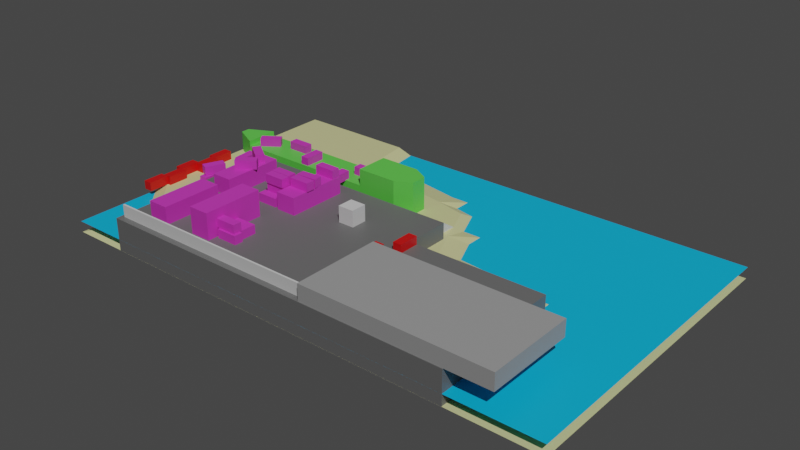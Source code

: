 # Source: 3dreferance.blend  (saved by Blender 2.92.15; exported with 4.5.12 LTS)
import bpy
from mathutils import Matrix  # noqa: F401  (used for matrix-valued properties, if any)

bpy.ops.wm.read_factory_settings(use_empty=True)
scene = bpy.context.scene
scene.name = 'Scene'

# ---- collections
col_collection = bpy.data.collections.new('Collection'); scene.collection.children.link(col_collection)

# ---- materials (node trees are filled in below, after node groups)
mat_material_004 = bpy.data.materials.new('Material.004')
mat_material_004.use_transparent_shadow = False
mat_material_003 = bpy.data.materials.new('Material.003')
mat_material_003.use_transparent_shadow = False
mat_material_002 = bpy.data.materials.new('Material.002')
mat_material_002.use_transparent_shadow = False
mat_material_001 = bpy.data.materials.new('Material.001')
mat_material_001.use_transparent_shadow = False
mat_material_006 = bpy.data.materials.new('Material.006')
mat_material_006.use_transparent_shadow = False
mat_material_008 = bpy.data.materials.new('Material.008')
mat_material_008.use_transparent_shadow = False
mat_material_007 = bpy.data.materials.new('Material.007')
mat_material_007.use_transparent_shadow = False

# ---- material node trees
mat_material_004.use_nodes = True; mat_material_004.node_tree.nodes.clear()
_N = mat_material_004.node_tree.nodes; _L = mat_material_004.node_tree.links
n0 = _N.new('ShaderNodeBsdfPrincipled'); n0.name = 'Principled BSDF'; n0.location = (10, 300)
n0.distribution = 'GGX'
n0.subsurface_method = 'BURLEY'
n0.inputs[0].default_value = (0.1519, 0.8, 0.09904, 1.0)
n0.inputs[3].default_value = 1.45
n0.inputs[27].default_value = (0.0, 0.0, 0.0, 1.0)
n0.inputs[28].default_value = 1.0
n1 = _N.new('ShaderNodeOutputMaterial'); n1.name = 'Material Output'; n1.location = (300, 300)
_L.new(n0.outputs[0], n1.inputs[0])
n1.is_active_output = True
mat_material_003.use_nodes = True; mat_material_003.node_tree.nodes.clear()
_N = mat_material_003.node_tree.nodes; _L = mat_material_003.node_tree.links
n0 = _N.new('ShaderNodeBsdfPrincipled'); n0.name = 'Principled BSDF'; n0.location = (10, 300)
n0.distribution = 'GGX'
n0.subsurface_method = 'BURLEY'
n0.inputs[0].default_value = (0.1734, 0.1734, 0.1734, 1.0)
n0.inputs[3].default_value = 1.45
n0.inputs[27].default_value = (0.0, 0.0, 0.0, 1.0)
n0.inputs[28].default_value = 1.0
n1 = _N.new('ShaderNodeOutputMaterial'); n1.name = 'Material Output'; n1.location = (300, 300)
_L.new(n0.outputs[0], n1.inputs[0])
n1.is_active_output = True
mat_material_002.use_nodes = True; mat_material_002.node_tree.nodes.clear()
_N = mat_material_002.node_tree.nodes; _L = mat_material_002.node_tree.links
n0 = _N.new('ShaderNodeBsdfPrincipled'); n0.name = 'Principled BSDF'; n0.location = (10, 300)
n0.distribution = 'GGX'
n0.subsurface_method = 'BURLEY'
n0.inputs[0].default_value = (0.402, 0.402, 0.402, 1.0)
n0.inputs[3].default_value = 1.45
n0.inputs[27].default_value = (0.0, 0.0, 0.0, 1.0)
n0.inputs[28].default_value = 1.0
n1 = _N.new('ShaderNodeOutputMaterial'); n1.name = 'Material Output'; n1.location = (300, 300)
_L.new(n0.outputs[0], n1.inputs[0])
n1.is_active_output = True
mat_material_001.use_nodes = True; mat_material_001.node_tree.nodes.clear()
_N = mat_material_001.node_tree.nodes; _L = mat_material_001.node_tree.links
n0 = _N.new('ShaderNodeBsdfPrincipled'); n0.name = 'Principled BSDF'; n0.location = (10, 300)
n0.distribution = 'GGX'
n0.subsurface_method = 'BURLEY'
n0.inputs[0].default_value = (0.8, 0.00494, 0.00494, 1.0)
n0.inputs[3].default_value = 1.45
n0.inputs[27].default_value = (0.0, 0.0, 0.0, 1.0)
n0.inputs[28].default_value = 1.0
n1 = _N.new('ShaderNodeOutputMaterial'); n1.name = 'Material Output'; n1.location = (300, 300)
_L.new(n0.outputs[0], n1.inputs[0])
n1.is_active_output = True
mat_material_006.use_nodes = True; mat_material_006.node_tree.nodes.clear()
_N = mat_material_006.node_tree.nodes; _L = mat_material_006.node_tree.links
n0 = _N.new('ShaderNodeBsdfPrincipled'); n0.name = 'Principled BSDF'; n0.location = (10, 300)
n0.distribution = 'GGX'
n0.subsurface_method = 'BURLEY'
n0.inputs[0].default_value = (0.8, 0.05533, 0.6358, 1.0)
n0.inputs[3].default_value = 1.45
n0.inputs[27].default_value = (0.0, 0.0, 0.0, 1.0)
n0.inputs[28].default_value = 1.0
n1 = _N.new('ShaderNodeOutputMaterial'); n1.name = 'Material Output'; n1.location = (300, 300)
_L.new(n0.outputs[0], n1.inputs[0])
n1.is_active_output = True
mat_material_008.use_nodes = True; mat_material_008.node_tree.nodes.clear()
_N = mat_material_008.node_tree.nodes; _L = mat_material_008.node_tree.links
n0 = _N.new('ShaderNodeBsdfPrincipled'); n0.name = 'Principled BSDF'; n0.location = (10, 300)
n0.distribution = 'GGX'
n0.subsurface_method = 'BURLEY'
n0.inputs[0].default_value = (0.8, 0.7879, 0.3819, 1.0)
n0.inputs[3].default_value = 1.45
n0.inputs[27].default_value = (0.0, 0.0, 0.0, 1.0)
n0.inputs[28].default_value = 1.0
n1 = _N.new('ShaderNodeOutputMaterial'); n1.name = 'Material Output'; n1.location = (300, 300)
_L.new(n0.outputs[0], n1.inputs[0])
n1.is_active_output = True
mat_material_007.use_nodes = True; mat_material_007.node_tree.nodes.clear()
_N = mat_material_007.node_tree.nodes; _L = mat_material_007.node_tree.links
n0 = _N.new('ShaderNodeBsdfPrincipled'); n0.name = 'Principled BSDF'; n0.location = (10, 300)
n0.distribution = 'GGX'
n0.subsurface_method = 'BURLEY'
n0.inputs[0].default_value = (0.00306, 0.5729, 1.0, 1.0)
n0.inputs[3].default_value = 1.45
n0.inputs[27].default_value = (0.0, 0.0, 0.0, 1.0)
n0.inputs[28].default_value = 1.0
n1 = _N.new('ShaderNodeOutputMaterial'); n1.name = 'Material Output'; n1.location = (300, 300)
_L.new(n0.outputs[0], n1.inputs[0])
n1.is_active_output = True

# ---- world
world_world = bpy.data.worlds.new('World'); scene.world = world_world
world_world.use_nodes = True; world_world.node_tree.nodes.clear()
_N = world_world.node_tree.nodes; _L = world_world.node_tree.links
n0 = _N.new('ShaderNodeOutputWorld'); n0.name = 'World Output'; n0.location = (300, 300)
n1 = _N.new('ShaderNodeBackground'); n1.name = 'Background'; n1.location = (10, 300)
n1.inputs[0].default_value = (0.05088, 0.05088, 0.05088, 1.0)
_L.new(n1.outputs[0], n0.inputs[0])
n0.is_active_output = True
world_world.color = (0.05088, 0.05088, 0.05088)
world_world.use_sun_shadow = False
world_world.sun_shadow_jitter_overblur = 0.0

# ---- lights
light_sun = bpy.data.lights.new('Sun', 'SUN')
light_sun.transmission_factor = 0.0
light_sun.angle = 0.0
light_sun.energy = 2.0
light_sun.shadow_soft_size = 0.125

# ---- meshes
me_cube_001 = bpy.data.meshes.new('Cube.001')
me_cube_001.from_pydata([(-1.0, -2.097, -1.0), (-1.0, -2.097, 1.0), (-1.0, 2.097, -1.0), (-1.0, 2.097, 1.0), (1.0, -1.0, -1.0), (1.0, -1.0, 1.0), (1.0, 1.0, -1.0), (1.0, 1.0, 1.0), (-24.55, 2.097, -1.0), (-24.55, -2.097, -1.0), (-24.55, -2.097, 1.0), (-24.55, 2.097, 1.0), (-27.59, 0.5628, -1.0), (-27.59, -0.5628, -1.0), (-27.59, -0.5628, 1.0), (-27.59, 0.5628, 1.0), (-6.074, -2.097, -1.0), (-6.074, 2.097, -1.0), (-6.074, 2.097, 1.0), (-6.074, -2.097, 1.0), (-1.0, -2.097, 3.066), (-1.0, 2.097, 3.066), (1.0, 1.0, 3.066), (1.0, -1.0, 3.066), (-6.074, 2.097, 3.066), (-6.074, -2.097, 3.066), (-24.55, -2.097, 1.579), (-24.55, 2.097, 1.579), (-27.59, -0.5628, 1.579), (-27.59, 0.5628, 1.579)], [], [(17, 16, 9, 8), (2, 3, 7, 6), (6, 7, 5, 4), (4, 5, 1, 0), (2, 6, 4, 0), (19, 1, 20, 25), (15, 14, 28, 29), (18, 17, 8, 11), (16, 19, 10, 9), (19, 18, 11, 10), (13, 14, 15, 12), (8, 9, 13, 12), (11, 8, 12, 15), (9, 10, 14, 13), (1, 5, 23, 20), (0, 1, 19, 16), (3, 2, 17, 18), (2, 0, 16, 17), (22, 21, 20, 23), (20, 21, 24, 25), (3, 18, 24, 21), (7, 3, 21, 22), (18, 19, 25, 24), (5, 7, 22, 23), (26, 27, 29, 28), (10, 11, 27, 26), (14, 10, 26, 28), (11, 15, 29, 27)])
_uv = me_cube_001.uv_layers.new(name='UVMap')
_uv.uv.foreach_set('vector', [0.125, 0.5, 0.125, 0.75, 0.125, 0.75, 0.125, 0.5, 0.375, 0.25, 0.625, 0.25, 0.625, 0.5, 0.375, 0.5, 0.375, 0.5, 0.625, 0.5, 0.625, 0.75, 0.375, 0.75, 0.375, 0.75, 0.625, 0.75, 0.625, 1.0, 0.375, 1.0, 0.125, 0.5, 0.375, 0.5, 0.375, 0.75, 0.125, 0.75, 0.625, 1.0, 0.625, 1.0, 0.625, 1.0, 0.625, 1.0, 0.625, 0.25, 0.625, 0.0, 0.625, 0.0, 0.625, 0.25, 0.625, 0.25, 0.375, 0.25, 0.375, 0.25, 0.625, 0.25, 0.375, 1.0, 0.625, 1.0, 0.625, 1.0, 0.375, 1.0, 0.875, 0.75, 0.875, 0.5, 0.875, 0.5, 0.875, 0.75, 0.375, 0.0, 0.625, 0.0, 0.625, 0.25, 0.375, 0.25, 0.125, 0.5, 0.125, 0.75, 0.125, 0.75, 0.125, 0.5, 0.625, 0.25, 0.375, 0.25, 0.375, 0.25, 0.625, 0.25, 0.375, 1.0, 0.625, 1.0, 0.625, 1.0, 0.375, 1.0, 0.625, 1.0, 0.625, 0.75, 0.625, 0.75, 0.625, 1.0, 0.375, 1.0, 0.625, 1.0, 0.625, 1.0, 0.375, 1.0, 0.625, 0.25, 0.375, 0.25, 0.375, 0.25, 0.625, 0.25, 0.125, 0.5, 0.125, 0.75, 0.125, 0.75, 0.125, 0.5, 0.625, 0.5, 0.875, 0.5, 0.875, 0.75, 0.625, 0.75, 0.875, 0.75, 0.875, 0.5, 0.875, 0.5, 0.875, 0.75, 0.625, 0.25, 0.625, 0.25, 0.625, 0.25, 0.625, 0.25, 0.625, 0.5, 0.625, 0.25, 0.625, 0.25, 0.625, 0.5, 0.875, 0.5, 0.875, 0.75, 0.875, 0.75, 0.875, 0.5, 0.625, 0.75, 0.625, 0.5, 0.625, 0.5, 0.625, 0.75, 0.875, 0.75, 0.875, 0.5, 0.875, 0.5, 0.875, 0.75, 0.875, 0.75, 0.875, 0.5, 0.875, 0.5, 0.875, 0.75, 0.625, 1.0, 0.625, 1.0, 0.625, 1.0, 0.625, 1.0, 0.625, 0.25, 0.625, 0.25, 0.625, 0.25, 0.625, 0.25])
me_cube_001.materials.append(mat_material_004)
me_cube_001.use_remesh_fix_poles = True
me_cube_001.use_remesh_preserve_attributes = False
me_cube_001.use_mirror_vertex_groups = False
me_cube_001.update()
me_cube_002 = bpy.data.meshes.new('Cube.002')
me_cube_002.from_pydata([(-20.26, -15.91, -3.112), (-20.26, -15.91, 1.0), (-20.26, 6.114, -1.0), (-20.26, 6.114, 1.0), (7.952, -15.91, -3.112), (7.952, -15.91, 1.0), (7.952, 6.114, -1.0), (7.952, 6.114, 1.0), (-20.26, 0.3662, -3.112), (-20.26, 0.3662, 1.0), (7.952, 0.3662, -3.112), (7.952, 0.3662, 1.0), (24.86, 0.3662, 1.0), (24.86, -15.91, 1.0), (24.86, -15.91, -3.112), (24.86, 0.3662, -3.112)], [], [(8, 9, 3, 2), (2, 3, 7, 6), (5, 4, 14, 13), (4, 5, 1, 0), (8, 10, 4, 0), (11, 9, 1, 5), (7, 3, 9, 11), (2, 6, 10, 8), (6, 7, 11, 10), (0, 1, 9, 8), (15, 12, 13, 14), (10, 11, 12, 15), (4, 10, 15, 14), (11, 5, 13, 12)])
_uv = me_cube_002.uv_layers.new(name='UVMap')
_uv.uv.foreach_set('vector', [0.375, 0.1848, 0.625, 0.1848, 0.625, 0.25, 0.375, 0.25, 0.375, 0.25, 0.625, 0.25, 0.625, 0.5, 0.375, 0.5, 0.625, 0.75, 0.375, 0.75, 0.375, 0.75, 0.625, 0.75, 0.375, 0.75, 0.625, 0.75, 0.625, 1.0, 0.375, 1.0, 0.125, 0.5652, 0.375, 0.5652, 0.375, 0.75, 0.125, 0.75, 0.625, 0.5652, 0.875, 0.5652, 0.875, 0.75, 0.625, 0.75, 0.625, 0.5, 0.875, 0.5, 0.875, 0.5652, 0.625, 0.5652, 0.125, 0.5, 0.375, 0.5, 0.375, 0.5652, 0.125, 0.5652, 0.375, 0.5, 0.625, 0.5, 0.625, 0.5652, 0.375, 0.5652, 0.375, 0.0, 0.625, 0.0, 0.625, 0.1848, 0.375, 0.1848, 0.375, 0.5652, 0.625, 0.5652, 0.625, 0.75, 0.375, 0.75, 0.375, 0.5652, 0.625, 0.5652, 0.625, 0.5652, 0.375, 0.5652, 0.375, 0.75, 0.375, 0.5652, 0.375, 0.5652, 0.375, 0.75, 0.625, 0.5652, 0.625, 0.75, 0.625, 0.75, 0.625, 0.5652])
me_cube_002.materials.append(mat_material_003)
me_cube_002.use_remesh_fix_poles = True
me_cube_002.use_remesh_preserve_attributes = False
me_cube_002.use_mirror_vertex_groups = False
me_cube_002.update()
me_cube_003 = bpy.data.meshes.new('Cube.003')
me_cube_003.from_pydata([(-1.0, -9.964, -1.0), (-1.0, -9.964, 1.0), (-1.0, 1.0, -1.0), (-1.0, 1.0, 1.0), (21.91, -9.964, -1.0), (21.91, -9.964, 1.0), (21.91, 1.0, -1.0), (21.91, 1.0, 1.0)], [], [(0, 1, 3, 2), (2, 3, 7, 6), (6, 7, 5, 4), (4, 5, 1, 0), (2, 6, 4, 0), (7, 3, 1, 5)])
_uv = me_cube_003.uv_layers.new(name='UVMap')
_uv.uv.foreach_set('vector', [0.375, 0.0, 0.625, 0.0, 0.625, 0.25, 0.375, 0.25, 0.375, 0.25, 0.625, 0.25, 0.625, 0.5, 0.375, 0.5, 0.375, 0.5, 0.625, 0.5, 0.625, 0.75, 0.375, 0.75, 0.375, 0.75, 0.625, 0.75, 0.625, 1.0, 0.375, 1.0, 0.125, 0.5, 0.375, 0.5, 0.375, 0.75, 0.125, 0.75, 0.625, 0.5, 0.875, 0.5, 0.875, 0.75, 0.625, 0.75])
me_cube_003.materials.append(mat_material_002)
me_cube_003.use_remesh_fix_poles = True
me_cube_003.use_remesh_preserve_attributes = False
me_cube_003.use_mirror_vertex_groups = False
me_cube_003.update()
me_cube_004 = bpy.data.meshes.new('Cube.004')
me_cube_004.from_pydata([(-1.0, -1.0, -1.0), (-1.0, -1.0, 1.0), (-1.0, 1.0, -1.0), (-1.0, 1.0, 1.0), (1.0, -1.0, -1.0), (1.0, -1.0, 1.0), (1.0, 1.0, -1.0), (1.0, 1.0, 1.0)], [], [(0, 1, 3, 2), (2, 3, 7, 6), (6, 7, 5, 4), (4, 5, 1, 0), (2, 6, 4, 0), (7, 3, 1, 5)])
_uv = me_cube_004.uv_layers.new(name='UVMap')
_uv.uv.foreach_set('vector', [0.375, 0.0, 0.625, 0.0, 0.625, 0.25, 0.375, 0.25, 0.375, 0.25, 0.625, 0.25, 0.625, 0.5, 0.375, 0.5, 0.375, 0.5, 0.625, 0.5, 0.625, 0.75, 0.375, 0.75, 0.375, 0.75, 0.625, 0.75, 0.625, 1.0, 0.375, 1.0, 0.125, 0.5, 0.375, 0.5, 0.375, 0.75, 0.125, 0.75, 0.625, 0.5, 0.875, 0.5, 0.875, 0.75, 0.625, 0.75])
me_cube_004.use_remesh_fix_poles = True
me_cube_004.use_remesh_preserve_attributes = False
me_cube_004.use_mirror_vertex_groups = False
me_cube_004.update()
me_cube_006 = bpy.data.meshes.new('Cube.006')
me_cube_006.from_pydata([(-0.07876, -3.83, -1.0), (-0.07876, -3.83, 1.0), (-0.07876, 1.0, -1.0), (-0.07876, 1.0, 1.0), (1.921, -3.83, -1.0), (1.921, -3.83, 1.0), (1.921, 1.0, -1.0), (1.921, 1.0, 1.0)], [], [(0, 1, 3, 2), (2, 3, 7, 6), (6, 7, 5, 4), (4, 5, 1, 0), (2, 6, 4, 0), (7, 3, 1, 5)])
_uv = me_cube_006.uv_layers.new(name='UVMap')
_uv.uv.foreach_set('vector', [0.375, 0.0, 0.625, 0.0, 0.625, 0.25, 0.375, 0.25, 0.375, 0.25, 0.625, 0.25, 0.625, 0.5, 0.375, 0.5, 0.375, 0.5, 0.625, 0.5, 0.625, 0.75, 0.375, 0.75, 0.375, 0.75, 0.625, 0.75, 0.625, 1.0, 0.375, 1.0, 0.125, 0.5, 0.375, 0.5, 0.375, 0.75, 0.125, 0.75, 0.625, 0.5, 0.875, 0.5, 0.875, 0.75, 0.625, 0.75])
me_cube_006.materials.append(mat_material_001)
me_cube_006.use_remesh_fix_poles = True
me_cube_006.use_remesh_preserve_attributes = False
me_cube_006.use_mirror_vertex_groups = False
me_cube_006.update()
me_cube_007 = bpy.data.meshes.new('Cube.007')
me_cube_007.from_pydata([(-0.07876, -3.83, -1.0), (-0.07876, -3.83, 1.0), (-0.07876, 1.0, -1.0), (-0.07876, 1.0, 1.0), (1.921, -3.83, -1.0), (1.921, -3.83, 1.0), (1.921, 1.0, -1.0), (1.921, 1.0, 1.0)], [], [(0, 1, 3, 2), (2, 3, 7, 6), (6, 7, 5, 4), (4, 5, 1, 0), (2, 6, 4, 0), (7, 3, 1, 5)])
_uv = me_cube_007.uv_layers.new(name='UVMap')
_uv.uv.foreach_set('vector', [0.375, 0.0, 0.625, 0.0, 0.625, 0.25, 0.375, 0.25, 0.375, 0.25, 0.625, 0.25, 0.625, 0.5, 0.375, 0.5, 0.375, 0.5, 0.625, 0.5, 0.625, 0.75, 0.375, 0.75, 0.375, 0.75, 0.625, 0.75, 0.625, 1.0, 0.375, 1.0, 0.125, 0.5, 0.375, 0.5, 0.375, 0.75, 0.125, 0.75, 0.625, 0.5, 0.875, 0.5, 0.875, 0.75, 0.625, 0.75])
me_cube_007.materials.append(mat_material_001)
me_cube_007.use_remesh_fix_poles = True
me_cube_007.use_remesh_preserve_attributes = False
me_cube_007.use_mirror_vertex_groups = False
me_cube_007.update()
me_cube_010 = bpy.data.meshes.new('Cube.010')
me_cube_010.from_pydata([(-0.07876, -3.83, -1.0), (-0.07876, -3.83, 1.0), (-0.07876, 1.0, -1.0), (-0.07876, 1.0, 1.0), (1.921, -3.83, -1.0), (1.921, -3.83, 1.0), (1.921, 1.0, -1.0), (1.921, 1.0, 1.0)], [], [(0, 1, 3, 2), (2, 3, 7, 6), (6, 7, 5, 4), (4, 5, 1, 0), (2, 6, 4, 0), (7, 3, 1, 5)])
_uv = me_cube_010.uv_layers.new(name='UVMap')
_uv.uv.foreach_set('vector', [0.375, 0.0, 0.625, 0.0, 0.625, 0.25, 0.375, 0.25, 0.375, 0.25, 0.625, 0.25, 0.625, 0.5, 0.375, 0.5, 0.375, 0.5, 0.625, 0.5, 0.625, 0.75, 0.375, 0.75, 0.375, 0.75, 0.625, 0.75, 0.625, 1.0, 0.375, 1.0, 0.125, 0.5, 0.375, 0.5, 0.375, 0.75, 0.125, 0.75, 0.625, 0.5, 0.875, 0.5, 0.875, 0.75, 0.625, 0.75])
me_cube_010.materials.append(mat_material_006)
me_cube_010.use_remesh_fix_poles = True
me_cube_010.use_remesh_preserve_attributes = False
me_cube_010.use_mirror_vertex_groups = False
me_cube_010.update()
me_cube_011 = bpy.data.meshes.new('Cube.011')
me_cube_011.from_pydata([(-0.07876, -3.83, -1.0), (-0.07876, -3.83, 1.0), (-0.07876, 1.0, -1.0), (-0.07876, 1.0, 1.0), (1.921, -3.83, -1.0), (1.921, -3.83, 1.0), (1.921, 1.0, -1.0), (1.921, 1.0, 1.0)], [], [(0, 1, 3, 2), (2, 3, 7, 6), (6, 7, 5, 4), (4, 5, 1, 0), (2, 6, 4, 0), (7, 3, 1, 5)])
_uv = me_cube_011.uv_layers.new(name='UVMap')
_uv.uv.foreach_set('vector', [0.375, 0.0, 0.625, 0.0, 0.625, 0.25, 0.375, 0.25, 0.375, 0.25, 0.625, 0.25, 0.625, 0.5, 0.375, 0.5, 0.375, 0.5, 0.625, 0.5, 0.625, 0.75, 0.375, 0.75, 0.375, 0.75, 0.625, 0.75, 0.625, 1.0, 0.375, 1.0, 0.125, 0.5, 0.375, 0.5, 0.375, 0.75, 0.125, 0.75, 0.625, 0.5, 0.875, 0.5, 0.875, 0.75, 0.625, 0.75])
me_cube_011.materials.append(mat_material_006)
me_cube_011.use_remesh_fix_poles = True
me_cube_011.use_remesh_preserve_attributes = False
me_cube_011.use_mirror_vertex_groups = False
me_cube_011.update()
me_cube_012 = bpy.data.meshes.new('Cube.012')
me_cube_012.from_pydata([(-0.07876, -3.83, -1.0), (-0.07876, -3.83, 1.0), (-0.07876, 1.0, -1.0), (-0.07876, 1.0, 1.0), (1.921, -3.83, -1.0), (1.921, -3.83, 1.0), (1.921, 1.0, -1.0), (1.921, 1.0, 1.0)], [], [(0, 1, 3, 2), (2, 3, 7, 6), (6, 7, 5, 4), (4, 5, 1, 0), (2, 6, 4, 0), (7, 3, 1, 5)])
_uv = me_cube_012.uv_layers.new(name='UVMap')
_uv.uv.foreach_set('vector', [0.375, 0.0, 0.625, 0.0, 0.625, 0.25, 0.375, 0.25, 0.375, 0.25, 0.625, 0.25, 0.625, 0.5, 0.375, 0.5, 0.375, 0.5, 0.625, 0.5, 0.625, 0.75, 0.375, 0.75, 0.375, 0.75, 0.625, 0.75, 0.625, 1.0, 0.375, 1.0, 0.125, 0.5, 0.375, 0.5, 0.375, 0.75, 0.125, 0.75, 0.625, 0.5, 0.875, 0.5, 0.875, 0.75, 0.625, 0.75])
me_cube_012.materials.append(mat_material_006)
me_cube_012.use_remesh_fix_poles = True
me_cube_012.use_remesh_preserve_attributes = False
me_cube_012.use_mirror_vertex_groups = False
me_cube_012.update()
me_cube_013 = bpy.data.meshes.new('Cube.013')
me_cube_013.from_pydata([(-0.07876, -3.83, -1.0), (-0.07876, -3.83, 1.0), (-0.07876, 1.0, -1.0), (-0.07876, 1.0, 1.0), (1.921, -3.83, -1.0), (1.921, -3.83, 1.0), (1.921, 1.0, -1.0), (1.921, 1.0, 1.0)], [], [(0, 1, 3, 2), (2, 3, 7, 6), (6, 7, 5, 4), (4, 5, 1, 0), (2, 6, 4, 0), (7, 3, 1, 5)])
_uv = me_cube_013.uv_layers.new(name='UVMap')
_uv.uv.foreach_set('vector', [0.375, 0.0, 0.625, 0.0, 0.625, 0.25, 0.375, 0.25, 0.375, 0.25, 0.625, 0.25, 0.625, 0.5, 0.375, 0.5, 0.375, 0.5, 0.625, 0.5, 0.625, 0.75, 0.375, 0.75, 0.375, 0.75, 0.625, 0.75, 0.625, 1.0, 0.375, 1.0, 0.125, 0.5, 0.375, 0.5, 0.375, 0.75, 0.125, 0.75, 0.625, 0.5, 0.875, 0.5, 0.875, 0.75, 0.625, 0.75])
me_cube_013.materials.append(mat_material_006)
me_cube_013.use_remesh_fix_poles = True
me_cube_013.use_remesh_preserve_attributes = False
me_cube_013.use_mirror_vertex_groups = False
me_cube_013.update()
me_cube_014 = bpy.data.meshes.new('Cube.014')
me_cube_014.from_pydata([(-0.07876, -3.83, -1.0), (-0.07876, -3.83, 1.0), (-0.07876, 1.0, -1.0), (-0.07876, 1.0, 1.0), (1.921, -3.83, -1.0), (1.921, -3.83, 1.0), (1.921, 1.0, -1.0), (1.921, 1.0, 1.0)], [], [(0, 1, 3, 2), (2, 3, 7, 6), (6, 7, 5, 4), (4, 5, 1, 0), (2, 6, 4, 0), (7, 3, 1, 5)])
_uv = me_cube_014.uv_layers.new(name='UVMap')
_uv.uv.foreach_set('vector', [0.375, 0.0, 0.625, 0.0, 0.625, 0.25, 0.375, 0.25, 0.375, 0.25, 0.625, 0.25, 0.625, 0.5, 0.375, 0.5, 0.375, 0.5, 0.625, 0.5, 0.625, 0.75, 0.375, 0.75, 0.375, 0.75, 0.625, 0.75, 0.625, 1.0, 0.375, 1.0, 0.125, 0.5, 0.375, 0.5, 0.375, 0.75, 0.125, 0.75, 0.625, 0.5, 0.875, 0.5, 0.875, 0.75, 0.625, 0.75])
me_cube_014.materials.append(mat_material_006)
me_cube_014.use_remesh_fix_poles = True
me_cube_014.use_remesh_preserve_attributes = False
me_cube_014.use_mirror_vertex_groups = False
me_cube_014.update()
me_cube_015 = bpy.data.meshes.new('Cube.015')
me_cube_015.from_pydata([(-0.07876, -3.83, -1.0), (-0.07876, -3.83, 1.0), (-0.07876, 1.0, -1.0), (-0.07876, 1.0, 1.0), (1.921, -3.83, -1.0), (1.921, -3.83, 1.0), (1.921, 1.0, -1.0), (1.921, 1.0, 1.0)], [], [(0, 1, 3, 2), (2, 3, 7, 6), (6, 7, 5, 4), (4, 5, 1, 0), (2, 6, 4, 0), (7, 3, 1, 5)])
_uv = me_cube_015.uv_layers.new(name='UVMap')
_uv.uv.foreach_set('vector', [0.375, 0.0, 0.625, 0.0, 0.625, 0.25, 0.375, 0.25, 0.375, 0.25, 0.625, 0.25, 0.625, 0.5, 0.375, 0.5, 0.375, 0.5, 0.625, 0.5, 0.625, 0.75, 0.375, 0.75, 0.375, 0.75, 0.625, 0.75, 0.625, 1.0, 0.375, 1.0, 0.125, 0.5, 0.375, 0.5, 0.375, 0.75, 0.125, 0.75, 0.625, 0.5, 0.875, 0.5, 0.875, 0.75, 0.625, 0.75])
me_cube_015.materials.append(mat_material_006)
me_cube_015.use_remesh_fix_poles = True
me_cube_015.use_remesh_preserve_attributes = False
me_cube_015.use_mirror_vertex_groups = False
me_cube_015.update()
me_cube_016 = bpy.data.meshes.new('Cube.016')
me_cube_016.from_pydata([(-0.07876, -3.83, -1.0), (-0.07876, -3.83, 1.0), (-0.07876, 1.0, -1.0), (-0.07876, 1.0, 1.0), (1.921, -3.83, -1.0), (1.921, -3.83, 1.0), (1.921, 1.0, -1.0), (1.921, 1.0, 1.0)], [], [(0, 1, 3, 2), (2, 3, 7, 6), (6, 7, 5, 4), (4, 5, 1, 0), (2, 6, 4, 0), (7, 3, 1, 5)])
_uv = me_cube_016.uv_layers.new(name='UVMap')
_uv.uv.foreach_set('vector', [0.375, 0.0, 0.625, 0.0, 0.625, 0.25, 0.375, 0.25, 0.375, 0.25, 0.625, 0.25, 0.625, 0.5, 0.375, 0.5, 0.375, 0.5, 0.625, 0.5, 0.625, 0.75, 0.375, 0.75, 0.375, 0.75, 0.625, 0.75, 0.625, 1.0, 0.375, 1.0, 0.125, 0.5, 0.375, 0.5, 0.375, 0.75, 0.125, 0.75, 0.625, 0.5, 0.875, 0.5, 0.875, 0.75, 0.625, 0.75])
me_cube_016.materials.append(mat_material_006)
me_cube_016.use_remesh_fix_poles = True
me_cube_016.use_remesh_preserve_attributes = False
me_cube_016.use_mirror_vertex_groups = False
me_cube_016.update()
me_cube_017 = bpy.data.meshes.new('Cube.017')
me_cube_017.from_pydata([(-0.07876, -3.83, -1.0), (-0.07876, -3.83, 1.0), (-0.07876, 1.0, -1.0), (-0.07876, 1.0, 1.0), (1.921, -3.83, -1.0), (1.921, -3.83, 1.0), (1.921, 1.0, -1.0), (1.921, 1.0, 1.0)], [], [(0, 1, 3, 2), (2, 3, 7, 6), (6, 7, 5, 4), (4, 5, 1, 0), (2, 6, 4, 0), (7, 3, 1, 5)])
_uv = me_cube_017.uv_layers.new(name='UVMap')
_uv.uv.foreach_set('vector', [0.375, 0.0, 0.625, 0.0, 0.625, 0.25, 0.375, 0.25, 0.375, 0.25, 0.625, 0.25, 0.625, 0.5, 0.375, 0.5, 0.375, 0.5, 0.625, 0.5, 0.625, 0.75, 0.375, 0.75, 0.375, 0.75, 0.625, 0.75, 0.625, 1.0, 0.375, 1.0, 0.125, 0.5, 0.375, 0.5, 0.375, 0.75, 0.125, 0.75, 0.625, 0.5, 0.875, 0.5, 0.875, 0.75, 0.625, 0.75])
me_cube_017.materials.append(mat_material_006)
me_cube_017.use_remesh_fix_poles = True
me_cube_017.use_remesh_preserve_attributes = False
me_cube_017.use_mirror_vertex_groups = False
me_cube_017.update()
me_cube_018 = bpy.data.meshes.new('Cube.018')
me_cube_018.from_pydata([(-0.07876, -3.83, -1.0), (-0.07876, -3.83, 1.0), (-0.07876, 1.0, -1.0), (-0.07876, 1.0, 1.0), (1.921, -3.83, -1.0), (1.921, -3.83, 1.0), (1.921, 1.0, -1.0), (1.921, 1.0, 1.0)], [], [(0, 1, 3, 2), (2, 3, 7, 6), (6, 7, 5, 4), (4, 5, 1, 0), (2, 6, 4, 0), (7, 3, 1, 5)])
_uv = me_cube_018.uv_layers.new(name='UVMap')
_uv.uv.foreach_set('vector', [0.375, 0.0, 0.625, 0.0, 0.625, 0.25, 0.375, 0.25, 0.375, 0.25, 0.625, 0.25, 0.625, 0.5, 0.375, 0.5, 0.375, 0.5, 0.625, 0.5, 0.625, 0.75, 0.375, 0.75, 0.375, 0.75, 0.625, 0.75, 0.625, 1.0, 0.375, 1.0, 0.125, 0.5, 0.375, 0.5, 0.375, 0.75, 0.125, 0.75, 0.625, 0.5, 0.875, 0.5, 0.875, 0.75, 0.625, 0.75])
me_cube_018.materials.append(mat_material_006)
me_cube_018.use_remesh_fix_poles = True
me_cube_018.use_remesh_preserve_attributes = False
me_cube_018.use_mirror_vertex_groups = False
me_cube_018.update()
me_cube_005 = bpy.data.meshes.new('Cube.005')
me_cube_005.from_pydata([(-2.0, -1.0, -1.0), (-2.0, 1.0, -1.0), (1.0, -1.0, -1.0), (1.0, -1.0, 1.0), (1.0, 1.0, -1.0), (1.0, 1.0, 1.0)], [], [(2, 3, 0), (4, 5, 3, 2), (5, 1, 0, 3), (1, 4, 2, 0), (4, 1, 5)])
_uv = me_cube_005.uv_layers.new(name='UVMap')
_uv.uv.foreach_set('vector', [0.375, 0.75, 0.625, 0.75, 0.375, 1.0, 0.375, 0.5, 0.625, 0.5, 0.625, 0.75, 0.375, 0.75, 0.625, 0.5, 0.375, 0.25, 0.375, 1.0, 0.625, 0.75, 0.125, 0.5, 0.375, 0.5, 0.375, 0.75, 0.125, 0.75, 0.375, 0.5, 0.375, 0.25, 0.625, 0.5])
me_cube_005.use_remesh_fix_poles = True
me_cube_005.use_remesh_preserve_attributes = False
me_cube_005.use_mirror_vertex_groups = False
me_cube_005.update()
me_plane = bpy.data.meshes.new('Plane')
me_plane.from_pydata([(-2.498, -1.53, -0.1588), (2.495, -1.53, -0.1588), (-2.498, 1.525, 0.0), (2.495, 1.525, -0.1588), (-1.866, -1.53, -0.1588), (-1.388, -1.53, -0.1588), (-0.8336, -1.53, -0.1588), (-0.2788, -1.53, -0.1588), (0.276, -1.53, -0.1588), (0.8307, -1.53, -0.1588), (1.386, -1.53, -0.1588), (1.94, -1.53, -0.1588), (1.94, 1.525, -0.1588), (1.386, 1.525, -0.1588), (0.8307, 1.525, -0.1588), (0.276, 1.525, -0.1588), (-0.2788, 1.525, -0.1588), (-0.8336, 1.525, -0.1588), (-1.297, 1.52, 0.0), (-1.943, 1.525, 0.0), (-2.498, 1.016, 0.0), (-2.498, 0.5065, 0.0), (-2.498, -0.002642, 0.0), (-2.498, -0.5118, 0.0), (-2.498, -1.021, -0.1588), (2.495, -1.021, -0.1588), (2.495, -0.5118, -0.1588), (2.495, -0.002642, -0.1588), (2.495, 0.5065, -0.1588), (2.495, 1.016, -0.1588), (-1.866, -1.021, 0.0), (-2.202, -0.8325, 0.0), (-1.943, -0.002642, 0.0), (-1.943, 0.5065, 0.0), (-1.943, 1.016, 0.0), (-1.388, -1.021, 0.0), (-1.388, -0.5118, 0.0), (-1.388, -0.002642, 0.0), (-1.388, 0.5065, 0.0), (-1.249, 1.135, 0.0), (-0.8336, -1.021, 0.0), (-0.8336, -0.5118, 0.0), (-0.8336, -0.002642, 0.0), (-0.8336, 0.5065, 0.0), (-0.8288, 0.8864, 0.0), (-0.2788, -1.021, 0.0), (-0.2788, -0.5118, 0.0), (-0.2788, -0.002642, 0.0), (0.109, 0.7076, 0.0), (-0.1926, 0.7715, 0.0), (0.276, -1.021, 0.0), (0.276, -0.5118, 0.0), (0.4531, -0.108, 0.0), (0.2856, 0.2863, 0.0), (0.276, 1.016, -0.1588), (0.8307, -1.021, 0.0), (0.8307, -0.5118, 0.0), (1.065, -0.1654, 0.0), (0.8307, 0.5065, -0.1588), (0.8307, 1.016, -0.1588), (1.386, -1.021, 0.0), (1.386, -0.5118, 0.0), (1.357, -0.309, 0.0), (1.386, 0.5065, -0.1588), (1.386, 1.016, -0.1588), (1.94, -1.021, -0.1588), (1.94, -0.5118, -0.1588), (1.94, -0.002642, -0.1588), (1.94, 0.5065, -0.1588), (1.94, 1.016, -0.1588)], [], [(69, 29, 3, 12), (20, 34, 19, 2), (34, 39, 18, 19), (39, 44, 17, 18), (44, 49, 16, 17), (49, 54, 15, 16), (54, 59, 14, 15), (59, 64, 13, 14), (64, 69, 12, 13), (10, 11, 65, 60), (60, 65, 66, 61), (61, 66, 67, 62), (62, 67, 68, 63), (63, 68, 69, 64), (9, 10, 60, 55), (55, 60, 61, 56), (56, 61, 62, 57), (57, 62, 63, 58), (58, 63, 64, 59), (8, 9, 55, 50), (50, 55, 56, 51), (51, 56, 57, 52), (52, 57, 58, 53), (53, 58, 59, 54), (7, 8, 50, 45), (45, 50, 51, 46), (46, 51, 52, 47), (47, 52, 53, 48), (48, 53, 54, 49), (6, 7, 45, 40), (40, 45, 46, 41), (41, 46, 47, 42), (42, 47, 48, 43), (43, 48, 49, 44), (5, 6, 40, 35), (35, 40, 41, 36), (36, 41, 42, 37), (37, 42, 43, 38), (38, 43, 44, 39), (4, 5, 35, 30), (30, 35, 36, 31), (31, 36, 37, 32), (32, 37, 38, 33), (33, 38, 39, 34), (0, 4, 30, 24), (24, 30, 31, 23), (23, 31, 32, 22), (22, 32, 33, 21), (21, 33, 34, 20), (11, 1, 25, 65), (65, 25, 26, 66), (66, 26, 27, 67), (67, 27, 28, 68), (68, 28, 29, 69)])
_uv = me_plane.uv_layers.new(name='UVMap')
_uv.uv.foreach_set('vector', [0.8889, 0.8333, 1.0, 0.8333, 1.0, 1.0, 0.8889, 1.0, 0.0, 0.8333, 0.1111, 0.8333, 0.1111, 1.0, 0.0, 1.0, 0.1111, 0.8333, 0.2222, 0.8333, 0.2222, 1.0, 0.1111, 1.0, 0.2222, 0.8333, 0.3333, 0.8333, 0.3333, 1.0, 0.2222, 1.0, 0.3333, 0.8333, 0.4444, 0.8333, 0.4444, 1.0, 0.3333, 1.0, 0.4444, 0.8333, 0.5556, 0.8333, 0.5556, 1.0, 0.4444, 1.0, 0.5556, 0.8333, 0.6667, 0.8333, 0.6667, 1.0, 0.5556, 1.0, 0.6667, 0.8333, 0.7778, 0.8333, 0.7778, 1.0, 0.6667, 1.0, 0.7778, 0.8333, 0.8889, 0.8333, 0.8889, 1.0, 0.7778, 1.0, 0.7778, 0.0, 0.8889, 0.0, 0.8889, 0.1667, 0.7778, 0.1667, 0.7778, 0.1667, 0.8889, 0.1667, 0.8889, 0.3333, 0.7778, 0.3333, 0.7778, 0.3333, 0.8889, 0.3333, 0.8889, 0.5, 0.7778, 0.5, 0.7778, 0.5, 0.8889, 0.5, 0.8889, 0.6667, 0.7778, 0.6667, 0.7778, 0.6667, 0.8889, 0.6667, 0.8889, 0.8333, 0.7778, 0.8333, 0.6667, 0.0, 0.7778, 0.0, 0.7778, 0.1667, 0.6667, 0.1667, 0.6667, 0.1667, 0.7778, 0.1667, 0.7778, 0.3333, 0.6667, 0.3333, 0.6667, 0.3333, 0.7778, 0.3333, 0.7778, 0.5, 0.6667, 0.5, 0.6667, 0.5, 0.7778, 0.5, 0.7778, 0.6667, 0.6667, 0.6667, 0.6667, 0.6667, 0.7778, 0.6667, 0.7778, 0.8333, 0.6667, 0.8333, 0.5556, 0.0, 0.6667, 0.0, 0.6667, 0.1667, 0.5556, 0.1667, 0.5556, 0.1667, 0.6667, 0.1667, 0.6667, 0.3333, 0.5556, 0.3333, 0.5556, 0.3333, 0.6667, 0.3333, 0.6667, 0.5, 0.5556, 0.5, 0.5556, 0.5, 0.6667, 0.5, 0.6667, 0.6667, 0.5556, 0.6667, 0.5556, 0.6667, 0.6667, 0.6667, 0.6667, 0.8333, 0.5556, 0.8333, 0.4444, 0.0, 0.5556, 0.0, 0.5556, 0.1667, 0.4444, 0.1667, 0.4444, 0.1667, 0.5556, 0.1667, 0.5556, 0.3333, 0.4444, 0.3333, 0.4444, 0.3333, 0.5556, 0.3333, 0.5556, 0.5, 0.4444, 0.5, 0.4444, 0.5, 0.5556, 0.5, 0.5556, 0.6667, 0.4444, 0.6667, 0.4444, 0.6667, 0.5556, 0.6667, 0.5556, 0.8333, 0.4444, 0.8333, 0.3333, 0.0, 0.4444, 0.0, 0.4444, 0.1667, 0.3333, 0.1667, 0.3333, 0.1667, 0.4444, 0.1667, 0.4444, 0.3333, 0.3333, 0.3333, 0.3333, 0.3333, 0.4444, 0.3333, 0.4444, 0.5, 0.3333, 0.5, 0.3333, 0.5, 0.4444, 0.5, 0.4444, 0.6667, 0.3333, 0.6667, 0.3333, 0.6667, 0.4444, 0.6667, 0.4444, 0.8333, 0.3333, 0.8333, 0.2222, 0.0, 0.3333, 0.0, 0.3333, 0.1667, 0.2222, 0.1667, 0.2222, 0.1667, 0.3333, 0.1667, 0.3333, 0.3333, 0.2222, 0.3333, 0.2222, 0.3333, 0.3333, 0.3333, 0.3333, 0.5, 0.2222, 0.5, 0.2222, 0.5, 0.3333, 0.5, 0.3333, 0.6667, 0.2222, 0.6667, 0.2222, 0.6667, 0.3333, 0.6667, 0.3333, 0.8333, 0.2222, 0.8333, 0.1111, 0.0, 0.2222, 0.0, 0.2222, 0.1667, 0.1111, 0.1667, 0.1111, 0.1667, 0.2222, 0.1667, 0.2222, 0.3333, 0.1111, 0.3333, 0.1111, 0.3333, 0.2222, 0.3333, 0.2222, 0.5, 0.1111, 0.5, 0.1111, 0.5, 0.2222, 0.5, 0.2222, 0.6667, 0.1111, 0.6667, 0.1111, 0.6667, 0.2222, 0.6667, 0.2222, 0.8333, 0.1111, 0.8333, 0.0, 0.0, 0.1111, 0.0, 0.1111, 0.1667, 0.0, 0.1667, 0.0, 0.1667, 0.1111, 0.1667, 0.1111, 0.3333, 0.0, 0.3333, 0.0, 0.3333, 0.1111, 0.3333, 0.1111, 0.5, 0.0, 0.5, 0.0, 0.5, 0.1111, 0.5, 0.1111, 0.6667, 0.0, 0.6667, 0.0, 0.6667, 0.1111, 0.6667, 0.1111, 0.8333, 0.0, 0.8333, 0.8889, 0.0, 1.0, 0.0, 1.0, 0.1667, 0.8889, 0.1667, 0.8889, 0.1667, 1.0, 0.1667, 1.0, 0.3333, 0.8889, 0.3333, 0.8889, 0.3333, 1.0, 0.3333, 1.0, 0.5, 0.8889, 0.5, 0.8889, 0.5, 1.0, 0.5, 1.0, 0.6667, 0.8889, 0.6667, 0.8889, 0.6667, 1.0, 0.6667, 1.0, 0.8333, 0.8889, 0.8333])
me_plane.materials.append(mat_material_008)
me_plane.use_remesh_fix_poles = True
me_plane.use_remesh_preserve_attributes = False
me_plane.use_mirror_vertex_groups = False
me_plane.update()
me_plane_001 = bpy.data.meshes.new('Plane.001')
me_plane_001.from_pydata([(-2.498, -1.53, 0.0), (2.495, -1.53, 0.0), (-2.498, 1.525, 0.0), (2.495, 1.525, 0.0)], [], [(0, 1, 3, 2)])
_uv = me_plane_001.uv_layers.new(name='UVMap')
_uv.uv.foreach_set('vector', [0.0, 0.0, 1.0, 0.0, 1.0, 1.0, 0.0, 1.0])
me_plane_001.materials.append(mat_material_007)
me_plane_001.use_remesh_fix_poles = True
me_plane_001.use_remesh_preserve_attributes = False
me_plane_001.use_mirror_vertex_groups = False
me_plane_001.update()
me_cube_019 = bpy.data.meshes.new('Cube.019')
me_cube_019.from_pydata([(-0.07876, -3.83, -1.0), (-0.07876, -3.83, 1.0), (-0.07876, 1.0, -1.0), (-0.07876, 1.0, 1.0), (1.921, -3.83, -1.0), (1.921, -3.83, 1.0), (1.921, 1.0, -1.0), (1.921, 1.0, 1.0)], [], [(0, 1, 3, 2), (2, 3, 7, 6), (6, 7, 5, 4), (4, 5, 1, 0), (2, 6, 4, 0), (7, 3, 1, 5)])
_uv = me_cube_019.uv_layers.new(name='UVMap')
_uv.uv.foreach_set('vector', [0.375, 0.0, 0.625, 0.0, 0.625, 0.25, 0.375, 0.25, 0.375, 0.25, 0.625, 0.25, 0.625, 0.5, 0.375, 0.5, 0.375, 0.5, 0.625, 0.5, 0.625, 0.75, 0.375, 0.75, 0.375, 0.75, 0.625, 0.75, 0.625, 1.0, 0.375, 1.0, 0.125, 0.5, 0.375, 0.5, 0.375, 0.75, 0.125, 0.75, 0.625, 0.5, 0.875, 0.5, 0.875, 0.75, 0.625, 0.75])
me_cube_019.materials.append(mat_material_001)
me_cube_019.use_remesh_fix_poles = True
me_cube_019.use_remesh_preserve_attributes = False
me_cube_019.use_mirror_vertex_groups = False
me_cube_019.update()
me_cube_020 = bpy.data.meshes.new('Cube.020')
me_cube_020.from_pydata([(-0.07876, -3.83, -1.0), (-0.07876, -3.83, 1.0), (-0.07876, 1.0, -1.0), (-0.07876, 1.0, 1.0), (1.921, -3.83, -1.0), (1.921, -3.83, 1.0), (1.921, 1.0, -1.0), (1.921, 1.0, 1.0)], [], [(0, 1, 3, 2), (2, 3, 7, 6), (6, 7, 5, 4), (4, 5, 1, 0), (2, 6, 4, 0), (7, 3, 1, 5)])
_uv = me_cube_020.uv_layers.new(name='UVMap')
_uv.uv.foreach_set('vector', [0.375, 0.0, 0.625, 0.0, 0.625, 0.25, 0.375, 0.25, 0.375, 0.25, 0.625, 0.25, 0.625, 0.5, 0.375, 0.5, 0.375, 0.5, 0.625, 0.5, 0.625, 0.75, 0.375, 0.75, 0.375, 0.75, 0.625, 0.75, 0.625, 1.0, 0.375, 1.0, 0.125, 0.5, 0.375, 0.5, 0.375, 0.75, 0.125, 0.75, 0.625, 0.5, 0.875, 0.5, 0.875, 0.75, 0.625, 0.75])
me_cube_020.materials.append(mat_material_001)
me_cube_020.use_remesh_fix_poles = True
me_cube_020.use_remesh_preserve_attributes = False
me_cube_020.use_mirror_vertex_groups = False
me_cube_020.update()
me_cube_021 = bpy.data.meshes.new('Cube.021')
me_cube_021.from_pydata([(-0.07876, -3.83, -1.0), (-0.07876, -3.83, 1.0), (-0.07876, 1.0, -1.0), (-0.07876, 1.0, 1.0), (1.921, -3.83, -1.0), (1.921, -3.83, 1.0), (1.921, 1.0, -1.0), (1.921, 1.0, 1.0)], [], [(0, 1, 3, 2), (2, 3, 7, 6), (6, 7, 5, 4), (4, 5, 1, 0), (2, 6, 4, 0), (7, 3, 1, 5)])
_uv = me_cube_021.uv_layers.new(name='UVMap')
_uv.uv.foreach_set('vector', [0.375, 0.0, 0.625, 0.0, 0.625, 0.25, 0.375, 0.25, 0.375, 0.25, 0.625, 0.25, 0.625, 0.5, 0.375, 0.5, 0.375, 0.5, 0.625, 0.5, 0.625, 0.75, 0.375, 0.75, 0.375, 0.75, 0.625, 0.75, 0.625, 1.0, 0.375, 1.0, 0.125, 0.5, 0.375, 0.5, 0.375, 0.75, 0.125, 0.75, 0.625, 0.5, 0.875, 0.5, 0.875, 0.75, 0.625, 0.75])
me_cube_021.materials.append(mat_material_001)
me_cube_021.use_remesh_fix_poles = True
me_cube_021.use_remesh_preserve_attributes = False
me_cube_021.use_mirror_vertex_groups = False
me_cube_021.update()
me_cube_022 = bpy.data.meshes.new('Cube.022')
me_cube_022.from_pydata([(-0.07876, -3.83, -1.0), (-0.07876, -3.83, 1.0), (-0.07876, 1.0, -1.0), (-0.07876, 1.0, 1.0), (1.921, -3.83, -1.0), (1.921, -3.83, 1.0), (1.921, 1.0, -1.0), (1.921, 1.0, 1.0)], [], [(0, 1, 3, 2), (2, 3, 7, 6), (6, 7, 5, 4), (4, 5, 1, 0), (2, 6, 4, 0), (7, 3, 1, 5)])
_uv = me_cube_022.uv_layers.new(name='UVMap')
_uv.uv.foreach_set('vector', [0.375, 0.0, 0.625, 0.0, 0.625, 0.25, 0.375, 0.25, 0.375, 0.25, 0.625, 0.25, 0.625, 0.5, 0.375, 0.5, 0.375, 0.5, 0.625, 0.5, 0.625, 0.75, 0.375, 0.75, 0.375, 0.75, 0.625, 0.75, 0.625, 1.0, 0.375, 1.0, 0.125, 0.5, 0.375, 0.5, 0.375, 0.75, 0.125, 0.75, 0.625, 0.5, 0.875, 0.5, 0.875, 0.75, 0.625, 0.75])
me_cube_022.materials.append(mat_material_001)
me_cube_022.use_remesh_fix_poles = True
me_cube_022.use_remesh_preserve_attributes = False
me_cube_022.use_mirror_vertex_groups = False
me_cube_022.update()
me_cube_023 = bpy.data.meshes.new('Cube.023')
me_cube_023.from_pydata([(-0.07876, -3.83, -1.0), (-0.07876, -3.83, 1.0), (-0.07876, 1.0, -1.0), (-0.07876, 1.0, 1.0), (1.921, -3.83, -1.0), (1.921, -3.83, 1.0), (1.921, 1.0, -1.0), (1.921, 1.0, 1.0)], [], [(0, 1, 3, 2), (2, 3, 7, 6), (6, 7, 5, 4), (4, 5, 1, 0), (2, 6, 4, 0), (7, 3, 1, 5)])
_uv = me_cube_023.uv_layers.new(name='UVMap')
_uv.uv.foreach_set('vector', [0.375, 0.0, 0.625, 0.0, 0.625, 0.25, 0.375, 0.25, 0.375, 0.25, 0.625, 0.25, 0.625, 0.5, 0.375, 0.5, 0.375, 0.5, 0.625, 0.5, 0.625, 0.75, 0.375, 0.75, 0.375, 0.75, 0.625, 0.75, 0.625, 1.0, 0.375, 1.0, 0.125, 0.5, 0.375, 0.5, 0.375, 0.75, 0.125, 0.75, 0.625, 0.5, 0.875, 0.5, 0.875, 0.75, 0.625, 0.75])
me_cube_023.materials.append(mat_material_001)
me_cube_023.use_remesh_fix_poles = True
me_cube_023.use_remesh_preserve_attributes = False
me_cube_023.use_mirror_vertex_groups = False
me_cube_023.update()
me_cube_024 = bpy.data.meshes.new('Cube.024')
me_cube_024.from_pydata([(-2.0, -1.0, -1.0), (-2.0, 1.0, -1.0), (1.0, -1.0, -1.0), (1.0, -1.0, 1.0), (1.0, 1.0, -1.0), (1.0, 1.0, 1.0)], [], [(2, 3, 0), (4, 5, 3, 2), (5, 1, 0, 3), (1, 4, 2, 0), (4, 1, 5)])
_uv = me_cube_024.uv_layers.new(name='UVMap')
_uv.uv.foreach_set('vector', [0.375, 0.75, 0.625, 0.75, 0.375, 1.0, 0.375, 0.5, 0.625, 0.5, 0.625, 0.75, 0.375, 0.75, 0.625, 0.5, 0.375, 0.25, 0.375, 1.0, 0.625, 0.75, 0.125, 0.5, 0.375, 0.5, 0.375, 0.75, 0.125, 0.75, 0.375, 0.5, 0.375, 0.25, 0.625, 0.5])
me_cube_024.use_remesh_fix_poles = True
me_cube_024.use_remesh_preserve_attributes = False
me_cube_024.use_mirror_vertex_groups = False
me_cube_024.update()
me_cube_025 = bpy.data.meshes.new('Cube.025')
me_cube_025.from_pydata([(-0.07876, -3.83, -1.0), (-0.07876, -3.83, 1.0), (-0.07876, 1.0, -1.0), (-0.07876, 1.0, 1.0), (1.921, -3.83, -1.0), (1.921, -3.83, 1.0), (1.921, 1.0, -1.0), (1.921, 1.0, 1.0)], [], [(0, 1, 3, 2), (2, 3, 7, 6), (6, 7, 5, 4), (4, 5, 1, 0), (2, 6, 4, 0), (7, 3, 1, 5)])
_uv = me_cube_025.uv_layers.new(name='UVMap')
_uv.uv.foreach_set('vector', [0.375, 0.0, 0.625, 0.0, 0.625, 0.25, 0.375, 0.25, 0.375, 0.25, 0.625, 0.25, 0.625, 0.5, 0.375, 0.5, 0.375, 0.5, 0.625, 0.5, 0.625, 0.75, 0.375, 0.75, 0.375, 0.75, 0.625, 0.75, 0.625, 1.0, 0.375, 1.0, 0.125, 0.5, 0.375, 0.5, 0.375, 0.75, 0.125, 0.75, 0.625, 0.5, 0.875, 0.5, 0.875, 0.75, 0.625, 0.75])
me_cube_025.materials.append(mat_material_006)
me_cube_025.use_remesh_fix_poles = True
me_cube_025.use_remesh_preserve_attributes = False
me_cube_025.use_mirror_vertex_groups = False
me_cube_025.update()
me_cube_027 = bpy.data.meshes.new('Cube.027')
me_cube_027.from_pydata([(-0.07876, -3.83, -1.0), (-0.07876, -3.83, 1.0), (-0.07876, 1.0, -1.0), (-0.07876, 1.0, 1.0), (1.921, -3.83, -1.0), (1.921, -3.83, 1.0), (1.921, 1.0, -1.0), (1.921, 1.0, 1.0)], [], [(0, 1, 3, 2), (2, 3, 7, 6), (6, 7, 5, 4), (4, 5, 1, 0), (2, 6, 4, 0), (7, 3, 1, 5)])
_uv = me_cube_027.uv_layers.new(name='UVMap')
_uv.uv.foreach_set('vector', [0.375, 0.0, 0.625, 0.0, 0.625, 0.25, 0.375, 0.25, 0.375, 0.25, 0.625, 0.25, 0.625, 0.5, 0.375, 0.5, 0.375, 0.5, 0.625, 0.5, 0.625, 0.75, 0.375, 0.75, 0.375, 0.75, 0.625, 0.75, 0.625, 1.0, 0.375, 1.0, 0.125, 0.5, 0.375, 0.5, 0.375, 0.75, 0.125, 0.75, 0.625, 0.5, 0.875, 0.5, 0.875, 0.75, 0.625, 0.75])
me_cube_027.materials.append(mat_material_006)
me_cube_027.use_remesh_fix_poles = True
me_cube_027.use_remesh_preserve_attributes = False
me_cube_027.use_mirror_vertex_groups = False
me_cube_027.update()
me_cube_028 = bpy.data.meshes.new('Cube.028')
me_cube_028.from_pydata([(-0.07876, -3.83, -1.0), (-0.07876, -3.83, 1.0), (-0.07876, 1.0, -1.0), (-0.07876, 1.0, 1.0), (1.921, -3.83, -1.0), (1.921, -3.83, 1.0), (1.921, 1.0, -1.0), (1.921, 1.0, 1.0)], [], [(0, 1, 3, 2), (2, 3, 7, 6), (6, 7, 5, 4), (4, 5, 1, 0), (2, 6, 4, 0), (7, 3, 1, 5)])
_uv = me_cube_028.uv_layers.new(name='UVMap')
_uv.uv.foreach_set('vector', [0.375, 0.0, 0.625, 0.0, 0.625, 0.25, 0.375, 0.25, 0.375, 0.25, 0.625, 0.25, 0.625, 0.5, 0.375, 0.5, 0.375, 0.5, 0.625, 0.5, 0.625, 0.75, 0.375, 0.75, 0.375, 0.75, 0.625, 0.75, 0.625, 1.0, 0.375, 1.0, 0.125, 0.5, 0.375, 0.5, 0.375, 0.75, 0.125, 0.75, 0.625, 0.5, 0.875, 0.5, 0.875, 0.75, 0.625, 0.75])
me_cube_028.materials.append(mat_material_006)
me_cube_028.use_remesh_fix_poles = True
me_cube_028.use_remesh_preserve_attributes = False
me_cube_028.use_mirror_vertex_groups = False
me_cube_028.update()
me_cube_029 = bpy.data.meshes.new('Cube.029')
me_cube_029.from_pydata([(-0.07876, -3.83, -1.0), (-0.07876, -3.83, 1.0), (-0.07876, 1.0, -1.0), (-0.07876, 1.0, 1.0), (1.921, -3.83, -1.0), (1.921, -3.83, 1.0), (1.921, 1.0, -1.0), (1.921, 1.0, 1.0)], [], [(0, 1, 3, 2), (2, 3, 7, 6), (6, 7, 5, 4), (4, 5, 1, 0), (2, 6, 4, 0), (7, 3, 1, 5)])
_uv = me_cube_029.uv_layers.new(name='UVMap')
_uv.uv.foreach_set('vector', [0.375, 0.0, 0.625, 0.0, 0.625, 0.25, 0.375, 0.25, 0.375, 0.25, 0.625, 0.25, 0.625, 0.5, 0.375, 0.5, 0.375, 0.5, 0.625, 0.5, 0.625, 0.75, 0.375, 0.75, 0.375, 0.75, 0.625, 0.75, 0.625, 1.0, 0.375, 1.0, 0.125, 0.5, 0.375, 0.5, 0.375, 0.75, 0.125, 0.75, 0.625, 0.5, 0.875, 0.5, 0.875, 0.75, 0.625, 0.75])
me_cube_029.materials.append(mat_material_006)
me_cube_029.use_remesh_fix_poles = True
me_cube_029.use_remesh_preserve_attributes = False
me_cube_029.use_mirror_vertex_groups = False
me_cube_029.update()
me_cube_030 = bpy.data.meshes.new('Cube.030')
me_cube_030.from_pydata([(-0.07876, -3.83, -1.0), (-0.07876, -3.83, 1.0), (-0.07876, 1.0, -1.0), (-0.07876, 1.0, 1.0), (1.921, -3.83, -1.0), (1.921, -3.83, 1.0), (1.921, 1.0, -1.0), (1.921, 1.0, 1.0)], [], [(0, 1, 3, 2), (2, 3, 7, 6), (6, 7, 5, 4), (4, 5, 1, 0), (2, 6, 4, 0), (7, 3, 1, 5)])
_uv = me_cube_030.uv_layers.new(name='UVMap')
_uv.uv.foreach_set('vector', [0.375, 0.0, 0.625, 0.0, 0.625, 0.25, 0.375, 0.25, 0.375, 0.25, 0.625, 0.25, 0.625, 0.5, 0.375, 0.5, 0.375, 0.5, 0.625, 0.5, 0.625, 0.75, 0.375, 0.75, 0.375, 0.75, 0.625, 0.75, 0.625, 1.0, 0.375, 1.0, 0.125, 0.5, 0.375, 0.5, 0.375, 0.75, 0.125, 0.75, 0.625, 0.5, 0.875, 0.5, 0.875, 0.75, 0.625, 0.75])
me_cube_030.materials.append(mat_material_006)
me_cube_030.use_remesh_fix_poles = True
me_cube_030.use_remesh_preserve_attributes = False
me_cube_030.use_mirror_vertex_groups = False
me_cube_030.update()
me_cube_031 = bpy.data.meshes.new('Cube.031')
me_cube_031.from_pydata([(-0.07876, -3.83, -1.0), (-0.07876, -3.83, 1.0), (-0.07876, 1.0, -1.0), (-0.07876, 1.0, 1.0), (1.921, -3.83, -1.0), (1.921, -3.83, 1.0), (1.921, 1.0, -1.0), (1.921, 1.0, 1.0)], [], [(0, 1, 3, 2), (2, 3, 7, 6), (6, 7, 5, 4), (4, 5, 1, 0), (2, 6, 4, 0), (7, 3, 1, 5)])
_uv = me_cube_031.uv_layers.new(name='UVMap')
_uv.uv.foreach_set('vector', [0.375, 0.0, 0.625, 0.0, 0.625, 0.25, 0.375, 0.25, 0.375, 0.25, 0.625, 0.25, 0.625, 0.5, 0.375, 0.5, 0.375, 0.5, 0.625, 0.5, 0.625, 0.75, 0.375, 0.75, 0.375, 0.75, 0.625, 0.75, 0.625, 1.0, 0.375, 1.0, 0.125, 0.5, 0.375, 0.5, 0.375, 0.75, 0.125, 0.75, 0.625, 0.5, 0.875, 0.5, 0.875, 0.75, 0.625, 0.75])
me_cube_031.materials.append(mat_material_006)
me_cube_031.use_remesh_fix_poles = True
me_cube_031.use_remesh_preserve_attributes = False
me_cube_031.use_mirror_vertex_groups = False
me_cube_031.update()
me_cube_032 = bpy.data.meshes.new('Cube.032')
me_cube_032.from_pydata([(-0.07876, -3.83, -1.0), (-0.07876, -3.83, 1.0), (-0.07876, 1.0, -1.0), (-0.07876, 1.0, 1.0), (1.921, -3.83, -1.0), (1.921, -3.83, 1.0), (1.921, 1.0, -1.0), (1.921, 1.0, 1.0)], [], [(0, 1, 3, 2), (2, 3, 7, 6), (6, 7, 5, 4), (4, 5, 1, 0), (2, 6, 4, 0), (7, 3, 1, 5)])
_uv = me_cube_032.uv_layers.new(name='UVMap')
_uv.uv.foreach_set('vector', [0.375, 0.0, 0.625, 0.0, 0.625, 0.25, 0.375, 0.25, 0.375, 0.25, 0.625, 0.25, 0.625, 0.5, 0.375, 0.5, 0.375, 0.5, 0.625, 0.5, 0.625, 0.75, 0.375, 0.75, 0.375, 0.75, 0.625, 0.75, 0.625, 1.0, 0.375, 1.0, 0.125, 0.5, 0.375, 0.5, 0.375, 0.75, 0.125, 0.75, 0.625, 0.5, 0.875, 0.5, 0.875, 0.75, 0.625, 0.75])
me_cube_032.materials.append(mat_material_006)
me_cube_032.use_remesh_fix_poles = True
me_cube_032.use_remesh_preserve_attributes = False
me_cube_032.use_mirror_vertex_groups = False
me_cube_032.update()
me_cube_033 = bpy.data.meshes.new('Cube.033')
me_cube_033.from_pydata([(-0.07876, -3.83, -1.0), (-0.07876, -3.83, 1.0), (-0.07876, 1.0, -1.0), (-0.07876, 1.0, 1.0), (1.921, -3.83, -1.0), (1.921, -3.83, 1.0), (1.921, 1.0, -1.0), (1.921, 1.0, 1.0)], [], [(0, 1, 3, 2), (2, 3, 7, 6), (6, 7, 5, 4), (4, 5, 1, 0), (2, 6, 4, 0), (7, 3, 1, 5)])
_uv = me_cube_033.uv_layers.new(name='UVMap')
_uv.uv.foreach_set('vector', [0.375, 0.0, 0.625, 0.0, 0.625, 0.25, 0.375, 0.25, 0.375, 0.25, 0.625, 0.25, 0.625, 0.5, 0.375, 0.5, 0.375, 0.5, 0.625, 0.5, 0.625, 0.75, 0.375, 0.75, 0.375, 0.75, 0.625, 0.75, 0.625, 1.0, 0.375, 1.0, 0.125, 0.5, 0.375, 0.5, 0.375, 0.75, 0.125, 0.75, 0.625, 0.5, 0.875, 0.5, 0.875, 0.75, 0.625, 0.75])
me_cube_033.materials.append(mat_material_006)
me_cube_033.use_remesh_fix_poles = True
me_cube_033.use_remesh_preserve_attributes = False
me_cube_033.use_mirror_vertex_groups = False
me_cube_033.update()
me_cube_034 = bpy.data.meshes.new('Cube.034')
me_cube_034.from_pydata([(-0.07876, -3.83, -1.0), (-0.07876, -3.83, 1.0), (-0.07876, 1.0, -1.0), (-0.07876, 1.0, 1.0), (1.921, -3.83, -1.0), (1.921, -3.83, 1.0), (1.921, 1.0, -1.0), (1.921, 1.0, 1.0)], [], [(0, 1, 3, 2), (2, 3, 7, 6), (6, 7, 5, 4), (4, 5, 1, 0), (2, 6, 4, 0), (7, 3, 1, 5)])
_uv = me_cube_034.uv_layers.new(name='UVMap')
_uv.uv.foreach_set('vector', [0.375, 0.0, 0.625, 0.0, 0.625, 0.25, 0.375, 0.25, 0.375, 0.25, 0.625, 0.25, 0.625, 0.5, 0.375, 0.5, 0.375, 0.5, 0.625, 0.5, 0.625, 0.75, 0.375, 0.75, 0.375, 0.75, 0.625, 0.75, 0.625, 1.0, 0.375, 1.0, 0.125, 0.5, 0.375, 0.5, 0.375, 0.75, 0.125, 0.75, 0.625, 0.5, 0.875, 0.5, 0.875, 0.75, 0.625, 0.75])
me_cube_034.materials.append(mat_material_006)
me_cube_034.use_remesh_fix_poles = True
me_cube_034.use_remesh_preserve_attributes = False
me_cube_034.use_mirror_vertex_groups = False
me_cube_034.update()
me_cube_035 = bpy.data.meshes.new('Cube.035')
me_cube_035.from_pydata([(-0.07876, -3.83, -1.0), (-0.07876, -3.83, 1.0), (-0.07876, 1.0, -1.0), (-0.07876, 1.0, 1.0), (1.921, -3.83, -1.0), (1.921, -3.83, 1.0), (1.921, 1.0, -1.0), (1.921, 1.0, 1.0)], [], [(0, 1, 3, 2), (2, 3, 7, 6), (6, 7, 5, 4), (4, 5, 1, 0), (2, 6, 4, 0), (7, 3, 1, 5)])
_uv = me_cube_035.uv_layers.new(name='UVMap')
_uv.uv.foreach_set('vector', [0.375, 0.0, 0.625, 0.0, 0.625, 0.25, 0.375, 0.25, 0.375, 0.25, 0.625, 0.25, 0.625, 0.5, 0.375, 0.5, 0.375, 0.5, 0.625, 0.5, 0.625, 0.75, 0.375, 0.75, 0.375, 0.75, 0.625, 0.75, 0.625, 1.0, 0.375, 1.0, 0.125, 0.5, 0.375, 0.5, 0.375, 0.75, 0.125, 0.75, 0.625, 0.5, 0.875, 0.5, 0.875, 0.75, 0.625, 0.75])
me_cube_035.materials.append(mat_material_006)
me_cube_035.use_remesh_fix_poles = True
me_cube_035.use_remesh_preserve_attributes = False
me_cube_035.use_mirror_vertex_groups = False
me_cube_035.update()
me_cube_036 = bpy.data.meshes.new('Cube.036')
me_cube_036.from_pydata([(-0.07876, -3.83, -1.0), (-0.07876, -3.83, 1.0), (-0.07876, 1.0, -1.0), (-0.07876, 1.0, 1.0), (1.921, -3.83, -1.0), (1.921, -3.83, 1.0), (1.921, 1.0, -1.0), (1.921, 1.0, 1.0)], [], [(0, 1, 3, 2), (2, 3, 7, 6), (6, 7, 5, 4), (4, 5, 1, 0), (2, 6, 4, 0), (7, 3, 1, 5)])
_uv = me_cube_036.uv_layers.new(name='UVMap')
_uv.uv.foreach_set('vector', [0.375, 0.0, 0.625, 0.0, 0.625, 0.25, 0.375, 0.25, 0.375, 0.25, 0.625, 0.25, 0.625, 0.5, 0.375, 0.5, 0.375, 0.5, 0.625, 0.5, 0.625, 0.75, 0.375, 0.75, 0.375, 0.75, 0.625, 0.75, 0.625, 1.0, 0.375, 1.0, 0.125, 0.5, 0.375, 0.5, 0.375, 0.75, 0.125, 0.75, 0.625, 0.5, 0.875, 0.5, 0.875, 0.75, 0.625, 0.75])
me_cube_036.materials.append(mat_material_006)
me_cube_036.use_remesh_fix_poles = True
me_cube_036.use_remesh_preserve_attributes = False
me_cube_036.use_mirror_vertex_groups = False
me_cube_036.update()
me_cube_037 = bpy.data.meshes.new('Cube.037')
me_cube_037.from_pydata([(-0.07876, -3.83, -1.0), (-0.07876, -3.83, 1.0), (-0.07876, 1.0, -1.0), (-0.07876, 1.0, 1.0), (1.921, -3.83, -1.0), (1.921, -3.83, 1.0), (1.921, 1.0, -1.0), (1.921, 1.0, 1.0)], [], [(0, 1, 3, 2), (2, 3, 7, 6), (6, 7, 5, 4), (4, 5, 1, 0), (2, 6, 4, 0), (7, 3, 1, 5)])
_uv = me_cube_037.uv_layers.new(name='UVMap')
_uv.uv.foreach_set('vector', [0.375, 0.0, 0.625, 0.0, 0.625, 0.25, 0.375, 0.25, 0.375, 0.25, 0.625, 0.25, 0.625, 0.5, 0.375, 0.5, 0.375, 0.5, 0.625, 0.5, 0.625, 0.75, 0.375, 0.75, 0.375, 0.75, 0.625, 0.75, 0.625, 1.0, 0.375, 1.0, 0.125, 0.5, 0.375, 0.5, 0.375, 0.75, 0.125, 0.75, 0.625, 0.5, 0.875, 0.5, 0.875, 0.75, 0.625, 0.75])
me_cube_037.materials.append(mat_material_006)
me_cube_037.use_remesh_fix_poles = True
me_cube_037.use_remesh_preserve_attributes = False
me_cube_037.use_mirror_vertex_groups = False
me_cube_037.update()
me_cube_038 = bpy.data.meshes.new('Cube.038')
me_cube_038.from_pydata([(-0.07876, -3.83, -1.0), (-0.07876, -3.83, 1.0), (-0.07876, 1.0, -1.0), (-0.07876, 1.0, 1.0), (1.921, -3.83, -1.0), (1.921, -3.83, 1.0), (1.921, 1.0, -1.0), (1.921, 1.0, 1.0)], [], [(0, 1, 3, 2), (2, 3, 7, 6), (6, 7, 5, 4), (4, 5, 1, 0), (2, 6, 4, 0), (7, 3, 1, 5)])
_uv = me_cube_038.uv_layers.new(name='UVMap')
_uv.uv.foreach_set('vector', [0.375, 0.0, 0.625, 0.0, 0.625, 0.25, 0.375, 0.25, 0.375, 0.25, 0.625, 0.25, 0.625, 0.5, 0.375, 0.5, 0.375, 0.5, 0.625, 0.5, 0.625, 0.75, 0.375, 0.75, 0.375, 0.75, 0.625, 0.75, 0.625, 1.0, 0.375, 1.0, 0.125, 0.5, 0.375, 0.5, 0.375, 0.75, 0.125, 0.75, 0.625, 0.5, 0.875, 0.5, 0.875, 0.75, 0.625, 0.75])
me_cube_038.materials.append(mat_material_006)
me_cube_038.use_remesh_fix_poles = True
me_cube_038.use_remesh_preserve_attributes = False
me_cube_038.use_mirror_vertex_groups = False
me_cube_038.update()
me_cube_039 = bpy.data.meshes.new('Cube.039')
me_cube_039.from_pydata([(-0.07876, -3.83, -1.0), (-0.07876, -3.83, 1.0), (-0.07876, 1.0, -1.0), (-0.07876, 1.0, 1.0), (1.921, -3.83, -1.0), (1.921, -3.83, 1.0), (1.921, 1.0, -1.0), (1.921, 1.0, 1.0)], [], [(0, 1, 3, 2), (2, 3, 7, 6), (6, 7, 5, 4), (4, 5, 1, 0), (2, 6, 4, 0), (7, 3, 1, 5)])
_uv = me_cube_039.uv_layers.new(name='UVMap')
_uv.uv.foreach_set('vector', [0.375, 0.0, 0.625, 0.0, 0.625, 0.25, 0.375, 0.25, 0.375, 0.25, 0.625, 0.25, 0.625, 0.5, 0.375, 0.5, 0.375, 0.5, 0.625, 0.5, 0.625, 0.75, 0.375, 0.75, 0.375, 0.75, 0.625, 0.75, 0.625, 1.0, 0.375, 1.0, 0.125, 0.5, 0.375, 0.5, 0.375, 0.75, 0.125, 0.75, 0.625, 0.5, 0.875, 0.5, 0.875, 0.75, 0.625, 0.75])
me_cube_039.materials.append(mat_material_006)
me_cube_039.use_remesh_fix_poles = True
me_cube_039.use_remesh_preserve_attributes = False
me_cube_039.use_mirror_vertex_groups = False
me_cube_039.update()
me_cube_040 = bpy.data.meshes.new('Cube.040')
me_cube_040.from_pydata([(-0.07876, -3.83, -1.0), (-0.07876, -3.83, 1.0), (-0.07876, 1.0, -1.0), (-0.07876, 1.0, 1.0), (1.921, -3.83, -1.0), (1.921, -3.83, 1.0), (1.921, 1.0, -1.0), (1.921, 1.0, 1.0)], [], [(0, 1, 3, 2), (2, 3, 7, 6), (6, 7, 5, 4), (4, 5, 1, 0), (2, 6, 4, 0), (7, 3, 1, 5)])
_uv = me_cube_040.uv_layers.new(name='UVMap')
_uv.uv.foreach_set('vector', [0.375, 0.0, 0.625, 0.0, 0.625, 0.25, 0.375, 0.25, 0.375, 0.25, 0.625, 0.25, 0.625, 0.5, 0.375, 0.5, 0.375, 0.5, 0.625, 0.5, 0.625, 0.75, 0.375, 0.75, 0.375, 0.75, 0.625, 0.75, 0.625, 1.0, 0.375, 1.0, 0.125, 0.5, 0.375, 0.5, 0.375, 0.75, 0.125, 0.75, 0.625, 0.5, 0.875, 0.5, 0.875, 0.75, 0.625, 0.75])
me_cube_040.materials.append(mat_material_006)
me_cube_040.use_remesh_fix_poles = True
me_cube_040.use_remesh_preserve_attributes = False
me_cube_040.use_mirror_vertex_groups = False
me_cube_040.update()
me_cube_041 = bpy.data.meshes.new('Cube.041')
me_cube_041.from_pydata([(-0.07876, -3.83, -1.0), (-0.07876, -3.83, 1.0), (-0.07876, 1.0, -1.0), (-0.07876, 1.0, 1.0), (1.921, -3.83, -1.0), (1.921, -3.83, 1.0), (1.921, 1.0, -1.0), (1.921, 1.0, 1.0)], [], [(0, 1, 3, 2), (2, 3, 7, 6), (6, 7, 5, 4), (4, 5, 1, 0), (2, 6, 4, 0), (7, 3, 1, 5)])
_uv = me_cube_041.uv_layers.new(name='UVMap')
_uv.uv.foreach_set('vector', [0.375, 0.0, 0.625, 0.0, 0.625, 0.25, 0.375, 0.25, 0.375, 0.25, 0.625, 0.25, 0.625, 0.5, 0.375, 0.5, 0.375, 0.5, 0.625, 0.5, 0.625, 0.75, 0.375, 0.75, 0.375, 0.75, 0.625, 0.75, 0.625, 1.0, 0.375, 1.0, 0.125, 0.5, 0.375, 0.5, 0.375, 0.75, 0.125, 0.75, 0.625, 0.5, 0.875, 0.5, 0.875, 0.75, 0.625, 0.75])
me_cube_041.materials.append(mat_material_006)
me_cube_041.use_remesh_fix_poles = True
me_cube_041.use_remesh_preserve_attributes = False
me_cube_041.use_mirror_vertex_groups = False
me_cube_041.update()
me_cube_042 = bpy.data.meshes.new('Cube.042')
me_cube_042.from_pydata([(-0.07876, -3.83, -1.0), (-0.07876, -3.83, 1.0), (-0.07876, 1.0, -1.0), (-0.07876, 1.0, 1.0), (1.921, -3.83, -1.0), (1.921, -3.83, 1.0), (1.921, 1.0, -1.0), (1.921, 1.0, 1.0)], [], [(0, 1, 3, 2), (2, 3, 7, 6), (6, 7, 5, 4), (4, 5, 1, 0), (2, 6, 4, 0), (7, 3, 1, 5)])
_uv = me_cube_042.uv_layers.new(name='UVMap')
_uv.uv.foreach_set('vector', [0.375, 0.0, 0.625, 0.0, 0.625, 0.25, 0.375, 0.25, 0.375, 0.25, 0.625, 0.25, 0.625, 0.5, 0.375, 0.5, 0.375, 0.5, 0.625, 0.5, 0.625, 0.75, 0.375, 0.75, 0.375, 0.75, 0.625, 0.75, 0.625, 1.0, 0.375, 1.0, 0.125, 0.5, 0.375, 0.5, 0.375, 0.75, 0.125, 0.75, 0.625, 0.5, 0.875, 0.5, 0.875, 0.75, 0.625, 0.75])
me_cube_042.materials.append(mat_material_006)
me_cube_042.use_remesh_fix_poles = True
me_cube_042.use_remesh_preserve_attributes = False
me_cube_042.use_mirror_vertex_groups = False
me_cube_042.update()
me_cube_043 = bpy.data.meshes.new('Cube.043')
me_cube_043.from_pydata([(-0.07876, -3.83, -1.0), (-0.07876, -3.83, 1.0), (-0.07876, 1.0, -1.0), (-0.07876, 1.0, 1.0), (1.921, -3.83, -1.0), (1.921, -3.83, 1.0), (1.921, 1.0, -1.0), (1.921, 1.0, 1.0)], [], [(0, 1, 3, 2), (2, 3, 7, 6), (6, 7, 5, 4), (4, 5, 1, 0), (2, 6, 4, 0), (7, 3, 1, 5)])
_uv = me_cube_043.uv_layers.new(name='UVMap')
_uv.uv.foreach_set('vector', [0.375, 0.0, 0.625, 0.0, 0.625, 0.25, 0.375, 0.25, 0.375, 0.25, 0.625, 0.25, 0.625, 0.5, 0.375, 0.5, 0.375, 0.5, 0.625, 0.5, 0.625, 0.75, 0.375, 0.75, 0.375, 0.75, 0.625, 0.75, 0.625, 1.0, 0.375, 1.0, 0.125, 0.5, 0.375, 0.5, 0.375, 0.75, 0.125, 0.75, 0.625, 0.5, 0.875, 0.5, 0.875, 0.75, 0.625, 0.75])
me_cube_043.materials.append(mat_material_006)
me_cube_043.use_remesh_fix_poles = True
me_cube_043.use_remesh_preserve_attributes = False
me_cube_043.use_mirror_vertex_groups = False
me_cube_043.update()
me_cube_044 = bpy.data.meshes.new('Cube.044')
me_cube_044.from_pydata([(-0.07876, -3.83, -1.0), (-0.07876, -3.83, 1.0), (-0.07876, 1.0, -1.0), (-0.07876, 1.0, 1.0), (1.921, -3.83, -1.0), (1.921, -3.83, 1.0), (1.921, 1.0, -1.0), (1.921, 1.0, 1.0)], [], [(0, 1, 3, 2), (2, 3, 7, 6), (6, 7, 5, 4), (4, 5, 1, 0), (2, 6, 4, 0), (7, 3, 1, 5)])
_uv = me_cube_044.uv_layers.new(name='UVMap')
_uv.uv.foreach_set('vector', [0.375, 0.0, 0.625, 0.0, 0.625, 0.25, 0.375, 0.25, 0.375, 0.25, 0.625, 0.25, 0.625, 0.5, 0.375, 0.5, 0.375, 0.5, 0.625, 0.5, 0.625, 0.75, 0.375, 0.75, 0.375, 0.75, 0.625, 0.75, 0.625, 1.0, 0.375, 1.0, 0.125, 0.5, 0.375, 0.5, 0.375, 0.75, 0.125, 0.75, 0.625, 0.5, 0.875, 0.5, 0.875, 0.75, 0.625, 0.75])
me_cube_044.materials.append(mat_material_006)
me_cube_044.use_remesh_fix_poles = True
me_cube_044.use_remesh_preserve_attributes = False
me_cube_044.use_mirror_vertex_groups = False
me_cube_044.update()
me_cube_045 = bpy.data.meshes.new('Cube.045')
me_cube_045.from_pydata([(-0.07876, -3.83, -1.0), (-0.07876, -3.83, 1.0), (-0.07876, 1.0, -1.0), (-0.07876, 1.0, 1.0), (1.921, -3.83, -1.0), (1.921, -3.83, 1.0), (1.921, 1.0, -1.0), (1.921, 1.0, 1.0)], [], [(0, 1, 3, 2), (2, 3, 7, 6), (6, 7, 5, 4), (4, 5, 1, 0), (2, 6, 4, 0), (7, 3, 1, 5)])
_uv = me_cube_045.uv_layers.new(name='UVMap')
_uv.uv.foreach_set('vector', [0.375, 0.0, 0.625, 0.0, 0.625, 0.25, 0.375, 0.25, 0.375, 0.25, 0.625, 0.25, 0.625, 0.5, 0.375, 0.5, 0.375, 0.5, 0.625, 0.5, 0.625, 0.75, 0.375, 0.75, 0.375, 0.75, 0.625, 0.75, 0.625, 1.0, 0.375, 1.0, 0.125, 0.5, 0.375, 0.5, 0.375, 0.75, 0.125, 0.75, 0.625, 0.5, 0.875, 0.5, 0.875, 0.75, 0.625, 0.75])
me_cube_045.materials.append(mat_material_006)
me_cube_045.use_remesh_fix_poles = True
me_cube_045.use_remesh_preserve_attributes = False
me_cube_045.use_mirror_vertex_groups = False
me_cube_045.update()
me_cube_046 = bpy.data.meshes.new('Cube.046')
me_cube_046.from_pydata([(-0.07876, -3.83, -1.0), (-0.07876, -3.83, 1.0), (-0.07876, 1.0, -1.0), (-0.07876, 1.0, 1.0), (1.921, -3.83, -1.0), (1.921, -3.83, 1.0), (1.921, 1.0, -1.0), (1.921, 1.0, 1.0)], [], [(0, 1, 3, 2), (2, 3, 7, 6), (6, 7, 5, 4), (4, 5, 1, 0), (2, 6, 4, 0), (7, 3, 1, 5)])
_uv = me_cube_046.uv_layers.new(name='UVMap')
_uv.uv.foreach_set('vector', [0.375, 0.0, 0.625, 0.0, 0.625, 0.25, 0.375, 0.25, 0.375, 0.25, 0.625, 0.25, 0.625, 0.5, 0.375, 0.5, 0.375, 0.5, 0.625, 0.5, 0.625, 0.75, 0.375, 0.75, 0.375, 0.75, 0.625, 0.75, 0.625, 1.0, 0.375, 1.0, 0.125, 0.5, 0.375, 0.5, 0.375, 0.75, 0.125, 0.75, 0.625, 0.5, 0.875, 0.5, 0.875, 0.75, 0.625, 0.75])
me_cube_046.materials.append(mat_material_006)
me_cube_046.use_remesh_fix_poles = True
me_cube_046.use_remesh_preserve_attributes = False
me_cube_046.use_mirror_vertex_groups = False
me_cube_046.update()
me_cube = bpy.data.meshes.new('Cube')
me_cube.from_pydata([(-134.9, -1.0, -1.0), (-134.9, -1.0, 6.509), (-134.9, 1.0, -1.0), (-134.9, 1.0, 6.509), (1.0, -1.0, -1.0), (1.0, -1.0, 6.509), (1.0, 1.0, -1.0), (1.0, 1.0, 6.509)], [], [(0, 1, 3, 2), (2, 3, 7, 6), (6, 7, 5, 4), (4, 5, 1, 0), (2, 6, 4, 0), (7, 3, 1, 5)])
_uv = me_cube.uv_layers.new(name='UVMap')
_uv.uv.foreach_set('vector', [0.375, 0.0, 0.625, 0.0, 0.625, 0.25, 0.375, 0.25, 0.375, 0.25, 0.625, 0.25, 0.625, 0.5, 0.375, 0.5, 0.375, 0.5, 0.625, 0.5, 0.625, 0.75, 0.375, 0.75, 0.375, 0.75, 0.625, 0.75, 0.625, 1.0, 0.375, 1.0, 0.125, 0.5, 0.375, 0.5, 0.375, 0.75, 0.125, 0.75, 0.625, 0.5, 0.875, 0.5, 0.875, 0.75, 0.625, 0.75])
me_cube.use_remesh_fix_poles = True
me_cube.use_remesh_preserve_attributes = False
me_cube.use_mirror_vertex_groups = False
me_cube.update()

# ---- objects
ob_empty = bpy.data.objects.new('Empty', None)
ob_ship = bpy.data.objects.new('ship', me_cube_001)
ob_concrete_base = bpy.data.objects.new('concrete base', me_cube_002)
ob_concrete_base2 = bpy.data.objects.new('concrete base2', me_cube_003)
ob_cube_003 = bpy.data.objects.new('Cube.003', me_cube_004)
ob_container_edge2 = bpy.data.objects.new('container edge2', me_cube_006)
ob_container_edge = bpy.data.objects.new('container edge', me_cube_007)
ob_active_container2 = bpy.data.objects.new('active container2', me_cube_010)
ob_active_container3 = bpy.data.objects.new('active container3', me_cube_011)
ob_active_container4 = bpy.data.objects.new('active container4', me_cube_012)
ob_active_container6 = bpy.data.objects.new('active container6', me_cube_013)
ob_active_container5 = bpy.data.objects.new('active container5', me_cube_014)
ob_active_container7 = bpy.data.objects.new('active container7', me_cube_015)
ob_active_container8 = bpy.data.objects.new('active container8', me_cube_016)
ob_active_container9 = bpy.data.objects.new('active container9', me_cube_017)
ob_active_container10 = bpy.data.objects.new('active container10', me_cube_018)
ob_slope = bpy.data.objects.new('slope', me_cube_005)
ob_sand = bpy.data.objects.new('Sand', me_plane)
ob_water = bpy.data.objects.new('Water', me_plane_001)
ob_container_edge2_001 = bpy.data.objects.new('container edge2.001', me_cube_019)
ob_container_edge2_002 = bpy.data.objects.new('container edge2.002', me_cube_020)
ob_container_edge2_003 = bpy.data.objects.new('container edge2.003', me_cube_021)
ob_container_edge2_004 = bpy.data.objects.new('container edge2.004', me_cube_022)
ob_container_edge2_005 = bpy.data.objects.new('container edge2.005', me_cube_023)
ob_slope_001 = bpy.data.objects.new('slope.001', me_cube_024)
ob_active_container2_001 = bpy.data.objects.new('active container2.001', me_cube_025)
ob_active_container2_002 = bpy.data.objects.new('active container2.002', me_cube_027)
ob_active_container3_001 = bpy.data.objects.new('active container3.001', me_cube_028)
ob_active_container3_002 = bpy.data.objects.new('active container3.002', me_cube_029)
ob_active_container2_003 = bpy.data.objects.new('active container2.003', me_cube_030)
ob_active_container2_004 = bpy.data.objects.new('active container2.004', me_cube_031)
ob_active_container2_005 = bpy.data.objects.new('active container2.005', me_cube_032)
ob_active_container2_006 = bpy.data.objects.new('active container2.006', me_cube_033)
ob_active_container2_007 = bpy.data.objects.new('active container2.007', me_cube_034)
ob_active_container2_008 = bpy.data.objects.new('active container2.008', me_cube_035)
ob_active_container2_009 = bpy.data.objects.new('active container2.009', me_cube_036)
ob_active_container2_010 = bpy.data.objects.new('active container2.010', me_cube_037)
ob_active_container2_011 = bpy.data.objects.new('active container2.011', me_cube_038)
ob_active_container2_012 = bpy.data.objects.new('active container2.012', me_cube_039)
ob_active_container2_013 = bpy.data.objects.new('active container2.013', me_cube_040)
ob_active_container2_014 = bpy.data.objects.new('active container2.014', me_cube_041)
ob_active_container2_015 = bpy.data.objects.new('active container2.015', me_cube_042)
ob_active_container2_016 = bpy.data.objects.new('active container2.016', me_cube_043)
ob_active_container3_003 = bpy.data.objects.new('active container3.003', me_cube_044)
ob_active_container3_004 = bpy.data.objects.new('active container3.004', me_cube_045)
ob_active_container2_017 = bpy.data.objects.new('active container2.017', me_cube_046)
ob_cube = bpy.data.objects.new('Cube', me_cube)
ob_sun = bpy.data.objects.new('Sun', light_sun)

# ---- transforms, parenting, visibility, modifiers, constraints
ob_empty.location = (0.0, 0.0, -1.857)
ob_empty.scale = (63.07, 63.07, 63.07)
ob_empty.empty_display_type = 'IMAGE'
ob_empty.empty_display_size = 5.0
ob_empty.lineart.crease_threshold = 0.0
ob_ship.location = (-18.09, 30.83, 5.0)
ob_ship.scale = (5.002, 5.002, 5.002)
ob_ship.lineart.crease_threshold = 0.0
ob_concrete_base.location = (-21.55, -16.9, 5.0)
ob_concrete_base.scale = (5.002, 5.002, 5.002)
ob_concrete_base.lineart.crease_threshold = 0.0
ob_concrete_base2.location = (20.38, -46.24, 15.0)
ob_concrete_base2.scale = (5.002, 5.002, 5.002)
ob_concrete_base2.lineart.crease_threshold = 0.0
ob_cube_003.location = (-20.88, -17.12, 15.0)
ob_cube_003.scale = (5.002, 5.002, 5.002)
ob_cube_003.lineart.crease_threshold = 0.0
ob_container_edge2.location = (17.54, -17.79, 12.34)
ob_container_edge2.scale = (2.668, 2.668, 2.668)
ob_container_edge2.lineart.crease_threshold = 0.0
ob_container_edge.location = (10.11, -35.58, 12.34)
ob_container_edge.scale = (2.668, 2.668, 2.668)
ob_container_edge.lineart.crease_threshold = 0.0
ob_active_container2.location = (-58.57, 29.96, 12.37)
ob_active_container2.rotation_euler = (0.0, -0.0, 1.571)
ob_active_container2.scale = (2.668, 2.668, 2.668)
ob_active_container2.lineart.crease_threshold = 0.0
ob_active_container3.location = (-91.09, 23.53, 12.37)
ob_active_container3.rotation_euler = (0.0, -0.0, 3.142)
ob_active_container3.scale = (2.668, 2.668, 2.668)
ob_active_container3.lineart.crease_threshold = 0.0
ob_active_container4.location = (-107.3, 38.11, 12.37)
ob_active_container4.rotation_euler = (0.0, 0.0, 4.712)
ob_active_container4.scale = (2.668, 2.668, 2.668)
ob_active_container4.lineart.crease_threshold = 0.0
ob_active_container6.location = (-129.3, 33.78, 12.37)
ob_active_container6.rotation_euler = (0.0, -0.0, 5.322)
ob_active_container6.scale = (2.668, 2.668, 2.668)
ob_active_container6.lineart.crease_threshold = 0.0
ob_active_container5.location = (-128.4, -24.07, 2.744)
ob_active_container5.rotation_euler = (0.0, -0.0, 6.283)
ob_active_container5.scale = (2.668, 2.668, 2.668)
ob_active_container5.lineart.crease_threshold = 0.0
ob_active_container7.location = (-134.4, 9.712, 2.744)
ob_active_container7.rotation_euler = (0.0, -0.0, 6.566)
ob_active_container7.scale = (2.668, 2.668, 2.668)
ob_active_container7.lineart.crease_threshold = 0.0
ob_active_container8.location = (-133.2, 10.7, 8.231)
ob_active_container8.rotation_euler = (0.0, -0.0, 6.351)
ob_active_container8.scale = (2.668, 2.668, 2.668)
ob_active_container8.lineart.crease_threshold = 0.0
ob_active_container9.location = (-137.8, -13.69, 2.744)
ob_active_container9.rotation_euler = (0.0, -0.0, 6.283)
ob_active_container9.scale = (2.668, 2.668, 2.668)
ob_active_container9.lineart.crease_threshold = 0.0
ob_active_container10.location = (-136.2, -10.03, 8.231)
ob_active_container10.rotation_euler = (0.0, -0.0, 5.871)
ob_active_container10.scale = (2.668, 2.668, 2.668)
ob_active_container10.lineart.crease_threshold = 0.0
ob_slope.location = (-127.9, -40.92, 5.0)
ob_slope.scale = (5.002, 5.002, 5.002)
ob_slope.lineart.crease_threshold = 0.0
ob_sand.location = (0.0, 0.0, 0.0)
ob_sand.scale = (63.07, 63.07, 63.07)
ob_sand.lineart.crease_threshold = 0.0
ob_water.location = (0.0, 0.0, -3.218)
ob_water.scale = (63.07, 63.07, 63.07)
ob_water.lineart.crease_threshold = 0.0
ob_container_edge2_001.location = (-156.6, 10.69, 2.744)
ob_container_edge2_001.scale = (2.668, 2.668, 2.668)
ob_container_edge2_001.lineart.crease_threshold = 0.0
ob_container_edge2_002.location = (-154.2, -2.192, 2.744)
ob_container_edge2_002.scale = (2.668, 2.668, 2.668)
ob_container_edge2_002.lineart.crease_threshold = 0.0
ob_container_edge2_003.location = (-159.5, -13.47, 2.744)
ob_container_edge2_003.scale = (2.668, 2.668, 2.668)
ob_container_edge2_003.lineart.crease_threshold = 0.0
ob_container_edge2_004.location = (-155.8, -26.35, 2.744)
ob_container_edge2_004.scale = (2.668, 2.668, 2.668)
ob_container_edge2_004.lineart.crease_threshold = 0.0
ob_container_edge2_005.location = (-158.0, -39.24, 2.744)
ob_container_edge2_005.scale = (2.668, 2.668, 2.668)
ob_container_edge2_005.lineart.crease_threshold = 0.0
ob_slope_001.location = (8.752, 18.69, 5.0)
ob_slope_001.rotation_euler = (0.0, -0.0, 4.712)
ob_slope_001.scale = (5.002, 5.002, 5.002)
ob_slope_001.lineart.crease_threshold = 0.0
ob_active_container2_001.location = (-59.99, 13.21, 12.37)
ob_active_container2_001.rotation_euler = (0.0, -0.0, 3.142)
ob_active_container2_001.scale = (2.668, 2.668, 2.668)
ob_active_container2_001.lineart.crease_threshold = 0.0
ob_active_container2_002.location = (-97.6, -2.386, 15.34)
ob_active_container2_002.rotation_euler = (0.0, 0.0, 4.712)
ob_active_container2_002.scale = (18.67, 2.668, 5.336)
ob_active_container2_002.lineart.crease_threshold = 0.0
ob_active_container3_001.location = (-108.0, -7.048, 23.34)
ob_active_container3_001.rotation_euler = (0.0, -0.0, 7.246)
ob_active_container3_001.scale = (2.668, 2.668, 2.668)
ob_active_container3_001.lineart.crease_threshold = 0.0
ob_active_container3_002.location = (-98.21, -16.04, 23.34)
ob_active_container3_002.rotation_euler = (0.0, -0.0, 5.359)
ob_active_container3_002.scale = (2.668, 2.668, 2.668)
ob_active_container3_002.lineart.crease_threshold = 0.0
ob_active_container2_003.location = (-97.6, -48.25, 15.34)
ob_active_container2_003.rotation_euler = (0.0, 0.0, 4.712)
ob_active_container2_003.scale = (18.67, 2.668, 5.336)
ob_active_container2_003.lineart.crease_threshold = 0.0
ob_active_container2_004.location = (-66.66, -46.07, 18.01)
ob_active_container2_004.rotation_euler = (0.0, 0.0, 4.712)
ob_active_container2_004.scale = (18.67, 2.668, 8.003)
ob_active_container2_004.lineart.crease_threshold = 0.0
ob_active_container2_005.location = (-52.12, -71.36, 12.67)
ob_active_container2_005.rotation_euler = (0.0, 0.0, 4.712)
ob_active_container2_005.scale = (2.668, 2.668, 2.668)
ob_active_container2_005.lineart.crease_threshold = 0.0
ob_active_container2_006.location = (-53.78, -66.02, 12.67)
ob_active_container2_006.rotation_euler = (0.0, 0.0, 4.712)
ob_active_container2_006.scale = (2.668, 2.668, 2.668)
ob_active_container2_006.lineart.crease_threshold = 0.0
ob_active_container2_007.location = (-53.78, -60.69, 12.67)
ob_active_container2_007.rotation_euler = (0.0, 0.0, 4.712)
ob_active_container2_007.scale = (2.668, 2.668, 2.668)
ob_active_container2_007.lineart.crease_threshold = 0.0
ob_active_container2_008.location = (-53.78, -70.18, 18.01)
ob_active_container2_008.rotation_euler = (0.0, 0.0, 4.712)
ob_active_container2_008.scale = (2.668, 2.668, 2.668)
ob_active_container2_008.lineart.crease_threshold = 0.0
ob_active_container2_009.location = (-67.92, -26.5, 12.67)
ob_active_container2_009.rotation_euler = (0.0, 0.0, 4.712)
ob_active_container2_009.scale = (2.668, 2.668, 2.668)
ob_active_container2_009.lineart.crease_threshold = 0.0
ob_active_container2_010.location = (-65.38, -21.17, 12.67)
ob_active_container2_010.rotation_euler = (0.0, 0.0, 4.712)
ob_active_container2_010.scale = (2.668, 2.668, 2.668)
ob_active_container2_010.lineart.crease_threshold = 0.0
ob_active_container2_011.location = (-66.22, -15.28, 12.67)
ob_active_container2_011.rotation_euler = (0.0, 0.0, 4.712)
ob_active_container2_011.scale = (2.668, 2.668, 2.668)
ob_active_container2_011.lineart.crease_threshold = 0.0
ob_active_container2_012.location = (-66.22, -15.69, 18.01)
ob_active_container2_012.rotation_euler = (0.0, 0.0, 4.712)
ob_active_container2_012.scale = (2.668, 2.668, 2.668)
ob_active_container2_012.lineart.crease_threshold = 0.0
ob_active_container2_013.location = (-66.22, -21.33, 18.01)
ob_active_container2_013.rotation_euler = (0.0, 0.0, 4.712)
ob_active_container2_013.scale = (2.668, 2.668, 2.668)
ob_active_container2_013.lineart.crease_threshold = 0.0
ob_active_container2_014.location = (-66.22, -22.12, 23.34)
ob_active_container2_014.rotation_euler = (0.0, 0.0, 4.712)
ob_active_container2_014.scale = (2.668, 2.668, 2.668)
ob_active_container2_014.lineart.crease_threshold = 0.0
ob_active_container2_015.location = (-66.73, -16.46, 23.34)
ob_active_container2_015.rotation_euler = (0.0, 0.0, 4.712)
ob_active_container2_015.scale = (2.668, 2.668, 2.668)
ob_active_container2_015.lineart.crease_threshold = 0.0
ob_active_container2_016.location = (-52.65, 3.608, 15.34)
ob_active_container2_016.rotation_euler = (0.0, 0.0, 4.712)
ob_active_container2_016.scale = (18.67, 2.668, 5.336)
ob_active_container2_016.lineart.crease_threshold = 0.0
ob_active_container3_003.location = (-60.41, -0.4493, 23.34)
ob_active_container3_003.rotation_euler = (0.0, -0.0, 7.847)
ob_active_container3_003.scale = (2.668, 2.668, 2.668)
ob_active_container3_003.lineart.crease_threshold = 0.0
ob_active_container3_004.location = (-52.68, -10.59, 23.34)
ob_active_container3_004.rotation_euler = (0.0, -0.0, 4.779)
ob_active_container3_004.scale = (2.668, 2.668, 2.668)
ob_active_container3_004.lineart.crease_threshold = 0.0
ob_active_container2_017.location = (-52.07, -16.9, 23.34)
ob_active_container2_017.rotation_euler = (0.0, 0.0, 4.712)
ob_active_container2_017.scale = (2.668, 2.668, 2.668)
ob_active_container2_017.lineart.crease_threshold = 0.0
ob_cube.location = (14.37, -92.21, 11.0)
ob_cube.scale = (1.0, 0.547, 1.0)
ob_cube.lineart.crease_threshold = 0.0
ob_sun.location = (0.0, 0.0, 64.09)
ob_sun.rotation_euler = (0.588, 0.4478, 0.281)
ob_sun.lineart.crease_threshold = 0.0

# ---- collection membership
col_collection.objects.link(ob_empty)
col_collection.objects.link(ob_ship)
col_collection.objects.link(ob_concrete_base)
col_collection.objects.link(ob_concrete_base2)
col_collection.objects.link(ob_cube_003)
col_collection.objects.link(ob_container_edge2)
col_collection.objects.link(ob_container_edge)
col_collection.objects.link(ob_active_container2)
col_collection.objects.link(ob_active_container3)
col_collection.objects.link(ob_active_container4)
col_collection.objects.link(ob_active_container6)
col_collection.objects.link(ob_active_container5)
col_collection.objects.link(ob_active_container7)
col_collection.objects.link(ob_active_container8)
col_collection.objects.link(ob_active_container9)
col_collection.objects.link(ob_active_container10)
col_collection.objects.link(ob_slope)
col_collection.objects.link(ob_sand)
col_collection.objects.link(ob_water)
col_collection.objects.link(ob_container_edge2_001)
col_collection.objects.link(ob_container_edge2_002)
col_collection.objects.link(ob_container_edge2_003)
col_collection.objects.link(ob_container_edge2_004)
col_collection.objects.link(ob_container_edge2_005)
col_collection.objects.link(ob_slope_001)
col_collection.objects.link(ob_active_container2_001)
col_collection.objects.link(ob_active_container2_002)
col_collection.objects.link(ob_active_container3_001)
col_collection.objects.link(ob_active_container3_002)
col_collection.objects.link(ob_active_container2_003)
col_collection.objects.link(ob_active_container2_004)
col_collection.objects.link(ob_active_container2_005)
col_collection.objects.link(ob_active_container2_006)
col_collection.objects.link(ob_active_container2_007)
col_collection.objects.link(ob_active_container2_008)
col_collection.objects.link(ob_active_container2_009)
col_collection.objects.link(ob_active_container2_010)
col_collection.objects.link(ob_active_container2_011)
col_collection.objects.link(ob_active_container2_012)
col_collection.objects.link(ob_active_container2_013)
col_collection.objects.link(ob_active_container2_014)
col_collection.objects.link(ob_active_container2_015)
col_collection.objects.link(ob_active_container2_016)
col_collection.objects.link(ob_active_container3_003)
col_collection.objects.link(ob_active_container3_004)
col_collection.objects.link(ob_active_container2_017)
col_collection.objects.link(ob_cube)
col_collection.objects.link(ob_sun)

# ---- scene / render settings (as saved in the file)
scene.frame_start = 1; scene.frame_end = 250; scene.frame_set(0)
scene.render.engine = 'BLENDER_EEVEE_NEXT'
scene.cycles.use_denoising = False
scene.cycles.samples = 128
scene.cycles.sampling_pattern = 'TABULATED_SOBOL'
scene.cycles.use_adaptive_sampling = False
scene.cycles.use_light_tree = False
scene.view_settings.view_transform = 'Filmic'
bpy.context.view_layer.update()

# ---- added for rendering (the .blend has no active camera): camera
cam_auto = bpy.data.cameras.new('AutoCamera')
cam_auto.lens = 50.0
cam_auto.sensor_width = 36.0
cam_auto.clip_end = 6053.94
ob_auto_camera = bpy.data.objects.new('AutoCamera', cam_auto)
scene.collection.objects.link(ob_auto_camera)
ob_auto_camera.location = (343.784, -414.113, 283.684)
ob_auto_camera.rotation_euler = (1.09748, -7.21219e-08, 0.694738)
scene.camera = ob_auto_camera
bpy.context.view_layer.update()
